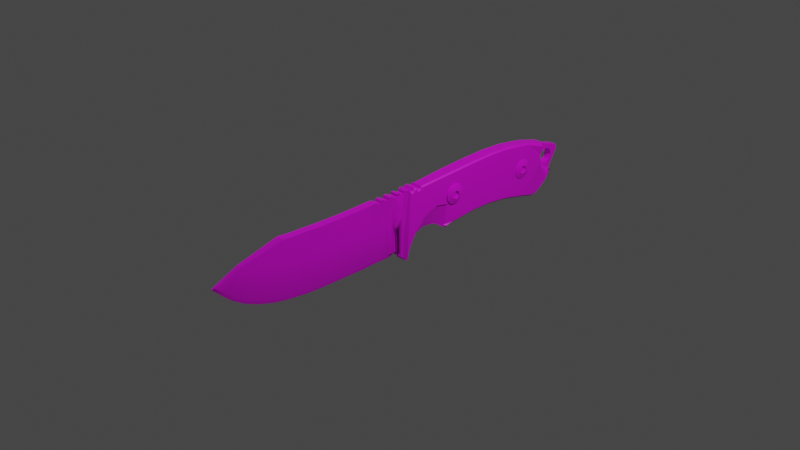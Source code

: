 # Source: untitled.blend  (saved by Blender 3.3.6; exported with 4.5.12 LTS)
import bpy
from mathutils import Matrix  # noqa: F401  (used for matrix-valued properties, if any)

bpy.ops.wm.read_factory_settings(use_empty=True)
scene = bpy.context.scene
scene.name = 'Scene'

# ---- collections
col_collection = bpy.data.collections.new('Collection'); scene.collection.children.link(col_collection)

# ---- images (referenced by path relative to the original .blend; pixels are not part of the script)
import os
ASSET_DIR = os.environ.get("B2B_ASSET_DIR", "")  # directory of the original .blend (textures are referenced by path, not embedded)
HERE = os.path.dirname(os.path.abspath(__file__))  # packed textures are extracted next to this script under _unpacked/

def load_image(name, relpath, width, height, colorspace="sRGB"):
    """Load a texture the original file referenced (path relative to the .blend, or extracted next to this script)."""
    p = next((c for c in (os.path.join(HERE, relpath), os.path.join(ASSET_DIR, relpath)) if relpath and os.path.exists(c)), "")
    if p:
        img = bpy.data.images.load(p, check_existing=True)
        img.name = name
    else:  # same state as the original file: an image datablock whose file is absent (Cycles renders it pink)
        img = bpy.data.images.new(name, width, height)
        img.source = "FILE"
        img.filepath = "//" + (relpath or name)
    img.colorspace_settings.name = colorspace
    return img
img_61ut3in_lol__ac_uf894_1000_ql80__jpg = load_image('61UT3iN+loL._AC_UF894,1000_QL80_.jpg', '61UT3iN+loL._AC_UF894,1000_QL80_.jpg', 1024, 1024, 'sRGB')

# ---- materials (node trees are filled in below, after node groups)
mat_material = bpy.data.materials.new('Material')
mat_material.alpha_threshold = 0.0
mat_material.use_transparent_shadow = False
mat_material.roughness = 0.5
mat_material.line_color = (0.0, 0.0, 0.0, 1.0)

# ---- node groups
ng_auto_smooth = bpy.data.node_groups.new('Auto Smooth', 'GeometryNodeTree')
_s = ng_auto_smooth.interface.new_socket(name='Geometry', in_out='OUTPUT', socket_type='NodeSocketGeometry')
_s = ng_auto_smooth.interface.new_socket(name='Geometry', in_out='INPUT', socket_type='NodeSocketGeometry')
_s = ng_auto_smooth.interface.new_socket(name='Angle', in_out='INPUT', socket_type='NodeSocketFloat')
_s.subtype = 'ANGLE'
_s.min_value = 0.0
_s.max_value = 3.142
ng_auto_smooth.is_modifier = True
_N = ng_auto_smooth.nodes; _L = ng_auto_smooth.links
n0 = _N.new('NodeGroupOutput'); n0.name = 'Group Output'; n0.location = (480, -100)
n1 = _N.new('NodeGroupInput'); n1.name = 'Group Input'; n1.location = (-420, -300)
n2 = _N.new('NodeGroupInput'); n2.name = 'Group Input.001'; n2.location = (-60, -100)
n3 = _N.new('GeometryNodeSetShadeSmooth'); n3.name = 'Set Shade Smooth'; n3.location = (120, -100)
n3.domain = 'EDGE'
n4 = _N.new('GeometryNodeSetShadeSmooth'); n4.name = 'Set Shade Smooth.001'; n4.location = (300, -100)
n5 = _N.new('GeometryNodeInputMeshEdgeAngle'); n5.name = 'Edge Angle'; n5.location = (-420, -220)
n6 = _N.new('GeometryNodeInputEdgeSmooth'); n6.name = 'Is Edge Smooth'; n6.location = (-60, -160)
n7 = _N.new('GeometryNodeInputShadeSmooth'); n7.name = 'Is Face Smooth'; n7.location = (-240, -340)
n8 = _N.new('FunctionNodeBooleanMath'); n8.name = 'Boolean Math'; n8.location = (-60, -220)
n9 = _N.new('FunctionNodeCompare'); n9.name = 'Compare'; n9.location = (-240, -180)
n9.operation = 'LESS_EQUAL'
_L.new(n5.outputs[0], n9.inputs[0])
_L.new(n4.outputs[0], n0.inputs[0])
_L.new(n1.outputs[1], n9.inputs[1])
_L.new(n9.outputs[0], n8.inputs[0])
_L.new(n7.outputs[0], n8.inputs[1])
_L.new(n2.outputs[0], n3.inputs[0])
_L.new(n6.outputs[0], n3.inputs[1])
_L.new(n3.outputs[0], n4.inputs[0])
_L.new(n8.outputs[0], n3.inputs[2])
n0.is_active_output = True

# ---- material node trees
mat_material.use_nodes = True; mat_material.node_tree.nodes.clear()
_N = mat_material.node_tree.nodes; _L = mat_material.node_tree.links
n0 = _N.new('ShaderNodeOutputMaterial'); n0.name = 'Material Output'; n0.location = (300, 300)
n1 = _N.new('ShaderNodeBsdfPrincipled'); n1.name = 'Principled BSDF'; n1.location = (10, 300)
n1.distribution = 'GGX'
n1.subsurface_method = 'RANDOM_WALK_SKIN'
n1.inputs[3].default_value = 1.45
n1.inputs[27].default_value = (0.0, 0.0, 0.0, 1.0)
n1.inputs[28].default_value = 1.0
n2 = _N.new('ShaderNodeTexImage'); n2.name = 'Image Texture'; n2.location = (-280, 280)
n2.image = img_61ut3in_lol__ac_uf894_1000_ql80__jpg
_L.new(n1.outputs[0], n0.inputs[0])
_L.new(n2.outputs[0], n1.inputs[0])
n0.is_active_output = True

# ---- world
world_world = bpy.data.worlds.new('World'); scene.world = world_world
world_world.use_nodes = True; world_world.node_tree.nodes.clear()
_N = world_world.node_tree.nodes; _L = world_world.node_tree.links
n0 = _N.new('ShaderNodeOutputWorld'); n0.name = 'World Output'; n0.location = (300, 300)
n1 = _N.new('ShaderNodeBackground'); n1.name = 'Background'; n1.location = (10, 300)
n1.inputs[0].default_value = (0.05088, 0.05088, 0.05088, 1.0)
_L.new(n1.outputs[0], n0.inputs[0])
n0.is_active_output = True
world_world.color = (0.05088, 0.05088, 0.05088)
world_world.use_sun_shadow = False
world_world.sun_shadow_jitter_overblur = 0.0

# ---- cameras
cam_camera = bpy.data.cameras.new('Camera')
cam_camera.clip_end = 100.0
cam_camera.ortho_scale = 7.314

# ---- lights
light_light = bpy.data.lights.new('Light', 'POINT')
light_light.transmission_factor = 0.0
light_light.energy = 1000.0
light_light.shadow_soft_size = 0.1
light_light.shadow_maximum_resolution = 0.006
light_light.use_absolute_resolution = True

# ---- meshes
me_cube = bpy.data.meshes.new('Cube')
me_cube.from_pydata([(0.02249, -0.104, -0.03158), (0.02249, -0.09671, -0.3389), (0.02715, -1.979, 0.1876), (0.01379, -2.255, 0.0728), (-0.02249, -0.104, -0.03158), (-0.02249, -0.09671, -0.3389), (-0.02715, -1.979, 0.1876), (-0.01379, -2.255, 0.0728), (-0.02715, -0.5228, -0.003151), (-0.02715, -0.6325, -0.004525), (0.02715, -0.6325, -0.004525), (0.02715, -0.5228, -0.003151), (-0.04498, -0.1337, 0.3058), (-0.04498, -0.2412, 0.3047), (-0.04498, -0.3391, 0.3005), (-0.04498, -0.4506, 0.2964), (-0.01379, -0.1071, -0.3565), (-0.01379, -0.27, -0.3475), (-0.01379, -0.4857, -0.3578), (-0.01379, -0.9981, -0.3574), (-0.01379, -1.178, -0.3528), (-0.01379, -1.366, -0.3332), (-0.01379, -1.496, -0.3157), (-0.01379, -1.631, -0.2855), (-0.01379, -1.765, -0.2424), (-0.01379, -1.93, -0.1716), (-0.01379, -2.058, -0.09014), (-0.01379, -2.148, -0.01294), (0.04498, -1.498, 0.3081), (0.04498, -1.378, 0.2973), (0.04498, -1.232, 0.295), (0.04498, -1.044, 0.2885), (0.04498, -0.9003, 0.2883), (0.04498, -0.7526, 0.2882), (0.04498, -0.6026, 0.2923), (0.02715, -0.2653, -0.004055), (0.02715, -0.4131, -0.001776), (0.02715, -0.7423, -0.0059), (0.02715, -0.9861, -0.007889), (0.02715, -1.213, -0.005611), (0.02715, -1.322, -0.001199), (0.02715, -1.421, 0.005347), (0.02715, -1.522, 0.0247), (0.02715, -1.618, 0.04404), (0.02715, -1.721, 0.07193), (0.02715, -1.824, 0.1019), (0.02715, -1.917, 0.1384), (-0.02715, -1.917, 0.1384), (-0.02715, -1.824, 0.1019), (-0.02715, -1.721, 0.07193), (-0.02715, -1.618, 0.04404), (-0.02715, -1.522, 0.0247), (-0.02715, -1.421, 0.005347), (-0.02715, -1.322, -0.001199), (-0.02715, -1.213, -0.005611), (-0.02715, -0.9861, -0.007889), (-0.02715, -0.7423, -0.0059), (-0.02715, -0.4131, -0.001776), (-0.02715, -0.2653, -0.004055), (0.04498, -0.4506, 0.2964), (0.04498, -0.3391, 0.3005), (0.04498, -0.2412, 0.3047), (0.04498, -0.1337, 0.3058), (-0.01379, -0.4138, -0.3544), (-0.04498, 0.03119, 0.3103), (-0.01379, -0.3419, -0.351), (0.04498, 0.03119, 0.3103), (0.01379, -2.148, -0.01294), (0.01379, -2.058, -0.09014), (0.01379, -1.93, -0.1716), (0.01379, -1.765, -0.2424), (0.01379, -1.631, -0.2855), (0.01379, -1.496, -0.3157), (0.01379, -1.366, -0.3332), (0.01379, -1.178, -0.3528), (0.01379, -0.9981, -0.3574), (0.01379, -0.4857, -0.3578), (0.01379, -0.27, -0.3475), (0.01379, -0.1071, -0.3565), (-0.04498, -0.6026, 0.2923), (-0.04498, -0.7526, 0.2882), (-0.04498, -0.9003, 0.2883), (-0.04498, -1.044, 0.2885), (-0.04498, -1.232, 0.295), (-0.04498, -1.378, 0.2973), (-0.04498, -1.498, 0.3081), (0.04498, -0.2804, 0.3024), (0.01379, -0.4138, -0.3544), (0.01379, -0.3419, -0.351), (-0.04498, -0.2804, 0.3024), (-0.01379, -0.1887, -0.3535), (-0.01379, -0.2293, -0.3505), (0.02715, -0.3146, -0.003295), (0.02715, -0.3638, -0.002536), (-0.02715, -0.3638, -0.002536), (-0.02715, -0.3146, -0.003295), (0.04498, -0.177, 0.3049), (0.01379, -0.2293, -0.3505), (0.01379, -0.1887, -0.3535), (-0.04498, -0.177, 0.3049), (0.02715, -0.1602, -0.006344), (0.02715, -0.2202, -0.005199), (0.04498, -0.03074, 0.3069), (0.04498, -0.07238, 0.3081), (-0.02715, -0.2202, -0.005199), (-0.02715, -0.1602, -0.006344), (-0.04498, -0.07238, 0.3081), (-0.04498, -0.03074, 0.3069), (-0.03628, -0.3339, 0.278), (-0.03628, -0.2927, 0.2793), (0.03628, -0.3339, 0.278), (0.03628, -0.2927, 0.2793), (-0.03628, -0.2282, 0.2797), (-0.03628, -0.1864, 0.2791), (0.03628, -0.1864, 0.2791), (0.03628, -0.2282, 0.2797), (0.03628, -0.07822, 0.2842), (0.03628, -0.1286, 0.2833), (-0.03628, 0.02322, 0.2862), (0.03628, 0.02322, 0.2862), (-0.03628, -0.02134, 0.286), (-0.03628, -0.1286, 0.2833), (0.03628, -0.02134, 0.286), (-0.03628, -0.07822, 0.2842), (-0.04498, 0.04763, 0.3096), (0.04498, 0.04763, 0.3096), (-0.04498, 0.007325, 0.05235), (0.04498, 0.007325, 0.05235), (-0.04498, 0.01419, -0.2169), (0.04498, 0.01419, -0.2169), (-0.04498, 0.008446, -0.4335), (0.04498, 0.008446, -0.4335), (-0.04498, -0.05445, -0.3881), (0.04498, -0.05445, -0.3881), (-0.02249, -0.07113, -0.3462), (0.02249, -0.07113, -0.3462), (-0.02249, -0.0814, -0.1255), (0.02249, -0.0814, -0.1255), (0.0283, -0.09884, -0.3386), (-0.0283, -0.09884, -0.3386), (0.02715, -0.1066, -0.01176), (-0.02715, -0.1066, -0.01176), (-0.04498, -0.06899, -0.3464), (0.04498, -0.06899, -0.3464), (0.04498, -0.07928, -0.1252), (-0.04498, -0.07928, -0.1252), (0.0, -0.1071, -0.3565), (0.0, -2.284, 0.06559), (0.0, -0.1209, -0.3893), (0.0, -0.2787, -0.3906), (0.0, -0.4944, -0.4009), (0.0, -1.007, -0.4005), (0.0, -1.186, -0.3958), (0.0, -1.374, -0.3763), (0.0, -1.505, -0.3588), (0.0, -1.639, -0.3285), (0.0, -1.774, -0.2855), (0.0, -1.939, -0.2147), (0.0, -2.067, -0.1332), (0.0, -2.157, -0.056), (0.0, -0.3506, -0.394), (0.0, -0.4225, -0.3975), (0.0, -0.1923, -0.3914), (0.0, -0.238, -0.3936), (-0.07846, 0.08581, 0.2812), (0.07831, 0.08581, 0.2812), (-0.07835, 0.09367, 0.2736), (0.07829, 0.09367, 0.2736), (-0.07823, 0.08353, -0.3217), (0.07826, 0.08353, -0.3217), (-0.07818, 0.04459, -0.45), (0.07824, 0.04459, -0.45), (-0.04833, 0.05987, -0.4506), (0.0484, 0.05988, -0.4506), (-0.07835, 0.1342, 0.2743), (0.07828, 0.1342, 0.2743), (-0.07821, 0.1573, -0.1901), (0.07826, 0.1573, -0.1901), (-0.07835, 0.1491, 0.2954), (0.07828, 0.1491, 0.2954), (-0.07819, 0.2798, -0.05593), (0.07825, 0.2798, -0.05593), (-0.07835, 0.167, 0.2957), (0.07829, 0.167, 0.2957), (-0.07817, 0.4639, 0.02199), (0.07824, 0.4639, 0.02199), (-0.07835, 0.1857, 0.2684), (0.07829, 0.1857, 0.2684), (-0.0782, 0.6238, -0.008534), (0.07824, 0.6238, -0.008533), (-0.06497, 0.2238, 0.2859), (0.07828, 0.2334, 0.2692), (-0.0554, 0.5771, -0.2462), (0.05543, 0.5771, -0.2462), (-0.06497, 0.2384, 0.3101), (0.07828, 0.2482, 0.2938), (-0.04498, 0.2384, 0.3101), (-0.07817, 0.6026, -0.2598), (0.07824, 0.6026, -0.2598), (-0.02217, 0.4724, -0.2047), (0.02217, 0.4724, -0.2047), (-0.02217, 0.3291, -0.1875), (0.02217, 0.3291, -0.1875), (-0.02217, 0.215, -0.2319), (0.02217, 0.215, -0.2319), (-0.02217, 0.1171, -0.3318), (0.02217, 0.1171, -0.3318), (0.07829, 0.6893, 0.3211), (-0.07835, 0.6893, 0.3211), (-0.07818, 0.6934, -0.24), (0.07824, 0.6934, -0.24), (0.07829, 1.018, 0.3414), (-0.07835, 1.018, 0.3414), (-0.07818, 1.017, -0.2062), (0.07824, 1.017, -0.2062), (0.07829, 1.298, 0.3525), (-0.07835, 1.298, 0.3525), (-0.07818, 1.283, -0.2047), (0.07824, 1.283, -0.2047), (0.07829, 1.549, 0.3455), (-0.07835, 1.549, 0.3455), (-0.07818, 1.532, -0.2313), (0.07824, 1.532, -0.2313), (0.07829, 1.866, 0.3022), (-0.07835, 1.866, 0.3022), (-0.07818, 1.823, -0.2921), (0.07824, 1.823, -0.2921), (0.05844, 2.119, 0.2439), (-0.05848, 2.119, 0.2439), (-0.07818, 1.995, -0.3351), (0.07824, 1.995, -0.3351), (0.04275, 2.254, 0.145), (-0.04275, 2.254, 0.145), (-0.07818, 2.046, -0.33), (0.07824, 2.046, -0.33), (-0.09156, 2.116, 0.2188), (-0.07825, 2.095, 0.1196), (-0.09157, 2.082, 0.06479), (-0.07831, 2.105, -0.01046), (-0.07833, 2.172, -0.08654), (-0.07834, 2.246, -0.1268), (-0.07836, 2.275, -0.1512), (0.09156, 2.116, 0.2188), (0.07827, 2.095, 0.1196), (0.09157, 2.082, 0.06479), (0.07828, 2.105, -0.01046), (0.07829, 2.172, -0.08654), (0.07829, 2.246, -0.1268), (0.08051, 2.272, -0.1468), (-0.04275, 2.191, 0.1435), (-0.04275, 2.151, 0.1098), (-0.04275, 2.139, 0.04728), (-0.04275, 2.167, -5.525e-06), (-0.04275, 2.229, -0.02559), (-0.04275, 2.299, 0.001107), (-0.05856, 2.267, -0.1529), (-0.0782, 2.267, -0.1528), (-0.0782, 2.204, -0.2221), (-0.07819, 2.121, -0.2879), (0.04275, 2.191, 0.1435), (0.04275, 2.151, 0.1098), (0.04275, 2.139, 0.04728), (0.04275, 2.167, -5.525e-06), (0.04275, 2.229, -0.02559), (0.04275, 2.299, 0.001107), (0.05847, 2.267, -0.1527), (0.07825, 2.267, -0.1528), (0.07825, 2.204, -0.2221), (0.07825, 2.121, -0.2879), (0.04275, 2.297, 0.1244), (0.04275, 2.322, 0.06096), (-0.04275, 2.297, 0.1244), (-0.04275, 2.322, 0.06096), (-0.04275, 2.168, 0.2227), (-0.04275, 2.13, 0.1673), (-0.04275, 2.117, 0.08775), (-0.04275, 2.127, 0.04328), (-0.04275, 2.16, -0.03026), (-0.04275, 2.229, -0.07594), (-0.04275, 2.301, -0.09255), (0.04275, 2.168, 0.2227), (0.04275, 2.13, 0.1673), (0.04275, 2.117, 0.08775), (0.04275, 2.127, 0.04328), (0.04275, 2.16, -0.03026), (0.04275, 2.229, -0.07594), (0.04275, 2.301, -0.09255), (0.04275, 2.416, 0.1151), (-0.04275, 2.416, 0.1151), (0.04275, 2.396, 0.1588), (-0.04275, 2.396, 0.1588), (0.06497, 0.07107, 0.3189), (0.06497, 0.1003, 0.2906), (-0.06497, 0.1003, 0.2906), (-0.06497, 0.07107, 0.3189), (0.06497, 0.09958, -0.3275), (0.06497, 0.171, -0.2), (-0.03512, 0.07381, -0.4679), (-0.06497, 0.02682, -0.4662), (0.03512, 0.07381, -0.4679), (0.06497, 0.02682, -0.4662), (-0.06497, 0.09958, -0.3275), (0.06497, 0.2898, -0.07), (-0.06497, 0.171, -0.2), (-0.06497, 0.2898, -0.07), (0.06497, 0.1253, 0.291), (-0.06497, 0.1253, 0.291), (0.06497, 0.1758, 0.3127), (0.06497, 0.1403, 0.3121), (0.06497, 0.2384, 0.3101), (0.06497, 0.6883, 0.3379), (-0.06497, 0.1403, 0.3121), (0.06497, 0.4658, 0.004501), (0.06497, 0.604, -0.02189), (-0.06497, 0.6883, 0.3379), (-0.06497, 0.1758, 0.3127), (-0.05837, 0.2482, 0.2938), (-0.06497, 0.4658, 0.004501), (-0.06497, 0.1945, 0.2854), (0.06497, 0.1945, 0.2854), (-0.07835, 0.2334, 0.2692), (-0.06497, 0.604, -0.02189), (0.04215, 0.5582, -0.2551), (0.06497, 0.2238, 0.2859), (0.06497, 0.6001, -0.2776), (-0.04215, 0.5582, -0.2551), (0.06497, 0.6961, -0.2566), (-0.06497, 0.6001, -0.2776), (-0.06497, 0.6961, -0.2566), (-0.06497, 1.017, 0.3582), (-0.06497, 1.018, -0.223), (0.06497, 1.017, 0.3582), (0.06497, 1.018, -0.223), (-0.06497, 1.282, -0.2215), (0.06497, 1.282, -0.2215), (-0.06497, 1.298, 0.3693), (0.06497, 1.298, 0.3693), (-0.06497, 1.529, -0.2479), (0.06497, 1.529, -0.2479), (-0.06497, 1.55, 0.3623), (0.06497, 1.55, 0.3623), (0.06497, 1.82, -0.3085), (0.06497, 1.869, 0.3187), (-0.06497, 1.869, 0.3187), (-0.06497, 1.82, -0.3085), (-0.06497, 1.994, -0.3521), (0.06497, 1.994, -0.3521), (-0.04512, 2.137, 0.2569), (0.04512, 2.137, 0.2569), (-0.06497, 2.131, -0.3019), (-0.06497, 2.051, -0.3464), (0.06497, 2.131, -0.3019), (0.06497, 2.051, -0.3464), (-0.06497, 2.133, 0.2161), (-0.06497, 2.111, 0.1159), (-0.06497, 2.099, 0.0654), (-0.06497, 2.12, -0.002083), (-0.06497, 2.182, -0.0732), (-0.06497, 2.255, -0.1128), (0.06497, 2.133, 0.2161), (-0.06497, 2.28, -0.1331), (0.06497, 2.111, 0.1159), (0.06497, 2.099, 0.0654), (0.06497, 2.12, -0.002083), (0.06497, 2.182, -0.0732), (0.06497, 2.255, -0.1128), (-0.04512, 2.32, -0.1249), (0.06497, 2.28, -0.1331), (-0.06497, 2.215, -0.2344), (-0.06497, 2.279, -0.1645), (0.04512, 2.32, -0.1249), (0.06497, 2.215, -0.2344), (0.06497, 2.279, -0.1645), (-0.08495, 1.836, 0.03649), (0.08495, 1.836, 0.03649), (-0.08495, 1.812, -0.001276), (0.08495, 1.812, -0.001276), (-0.08495, 1.761, 0.0008367), (0.08495, 1.761, 0.0008367), (-0.08495, 1.74, 0.04299), (0.08495, 1.74, 0.04299), (-0.08495, 1.768, 0.0821), (0.08495, 1.768, 0.0821), (-0.08495, 1.814, 0.07871), (0.08495, 1.814, 0.07871), (-0.08325, 1.895, 0.03954), (-0.08325, 1.893, 0.01831), (0.08325, 1.893, 0.01831), (0.08325, 1.895, 0.03954), (-0.08325, 1.887, -0.00211), (0.08325, 1.887, -0.00211), (-0.08325, 1.877, -0.02093), (0.08325, 1.877, -0.02093), (-0.08325, 1.863, -0.03742), (0.08325, 1.863, -0.03742), (-0.08325, 1.847, -0.05095), (0.08325, 1.847, -0.05095), (-0.08325, 1.828, -0.06101), (0.08325, 1.828, -0.06101), (-0.08325, 1.808, -0.0672), (0.08325, 1.808, -0.0672), (-0.08325, 1.786, -0.0693), (0.08325, 1.786, -0.0693), (-0.08325, 1.765, -0.0672), (0.08325, 1.765, -0.0672), (-0.08325, 1.745, -0.06101), (0.08325, 1.745, -0.06101), (-0.08325, 1.726, -0.05095), (0.08325, 1.726, -0.05095), (-0.08325, 1.709, -0.03742), (0.08325, 1.709, -0.03742), (-0.08325, 1.696, -0.02093), (0.08325, 1.696, -0.02093), (-0.08325, 1.686, -0.00211), (0.08325, 1.686, -0.00211), (-0.08325, 1.68, 0.01831), (0.08325, 1.68, 0.01831), (-0.08325, 1.678, 0.03954), (0.08325, 1.678, 0.03954), (-0.08325, 1.68, 0.06077), (0.08325, 1.68, 0.06077), (-0.08325, 1.686, 0.08119), (0.08325, 1.686, 0.08119), (-0.08325, 1.696, 0.1), (0.08325, 1.696, 0.1), (-0.08325, 1.709, 0.1165), (0.08325, 1.709, 0.1165), (-0.08325, 1.726, 0.13), (0.08325, 1.726, 0.13), (-0.08325, 1.745, 0.1401), (0.08325, 1.745, 0.1401), (-0.08325, 1.765, 0.1463), (0.08325, 1.765, 0.1463), (-0.08325, 1.786, 0.1484), (0.08325, 1.786, 0.1484), (-0.08325, 1.808, 0.1463), (0.08325, 1.808, 0.1463), (-0.08325, 1.828, 0.1401), (0.08325, 1.828, 0.1401), (-0.08325, 1.847, 0.13), (0.08325, 1.847, 0.13), (-0.08325, 1.863, 0.1165), (0.08325, 1.863, 0.1165), (-0.08325, 1.877, 0.1), (0.08325, 1.877, 0.1), (-0.08325, 1.887, 0.08119), (0.08325, 1.887, 0.08119), (-0.08325, 1.893, 0.06077), (0.08325, 1.893, 0.06077), (-0.102, 1.836, 0.03649), (-0.102, 1.812, -0.001276), (0.102, 1.812, -0.001276), (0.102, 1.836, 0.03649), (-0.102, 1.761, 0.0008367), (0.102, 1.761, 0.0008367), (-0.102, 1.74, 0.04299), (0.102, 1.74, 0.04299), (-0.102, 1.768, 0.0821), (0.102, 1.768, 0.0821), (-0.102, 1.814, 0.07871), (0.102, 1.814, 0.07871), (-0.09175, 0.7587, 0.05304), (0.09175, 0.7587, 0.05304), (-0.09175, 0.7208, 0.02891), (0.09175, 0.7208, 0.02891), (-0.09175, 0.6757, 0.05194), (0.09175, 0.6757, 0.05194), (-0.09175, 0.6735, 0.09932), (0.09175, 0.6735, 0.09932), (-0.09175, 0.7153, 0.1232), (0.09175, 0.7153, 0.1232), (-0.09175, 0.7559, 0.1008), (0.09175, 0.7559, 0.1008), (-0.09006, 0.8135, 0.03125), (-0.09006, 0.8028, 0.01283), (0.09006, 0.8028, 0.01283), (0.09006, 0.8135, 0.03125), (-0.09006, 0.7886, -0.003146), (0.09006, 0.7886, -0.003146), (-0.09006, 0.7716, -0.01605), (0.09006, 0.7716, -0.01605), (-0.09006, 0.7524, -0.02539), (0.09006, 0.7524, -0.02539), (-0.09006, 0.7318, -0.03081), (0.09006, 0.7318, -0.03081), (-0.09006, 0.7105, -0.0321), (0.09006, 0.7105, -0.0321), (-0.09006, 0.6894, -0.02921), (0.09006, 0.6894, -0.02921), (-0.09006, 0.6692, -0.02226), (0.09006, 0.6692, -0.02226), (-0.09006, 0.6508, -0.0115), (0.09006, 0.6508, -0.0115), (-0.09006, 0.6348, 0.002649), (0.09006, 0.6348, 0.002649), (-0.09006, 0.6219, 0.01964), (0.09006, 0.6219, 0.01964), (-0.09006, 0.6126, 0.03882), (0.09006, 0.6126, 0.03882), (-0.09006, 0.6071, 0.05946), (0.09006, 0.6071, 0.05946), (-0.09006, 0.6058, 0.08075), (0.09006, 0.6058, 0.08075), (-0.09006, 0.6087, 0.1019), (0.09006, 0.6087, 0.1019), (-0.09006, 0.6157, 0.1221), (0.09006, 0.6157, 0.1221), (-0.09006, 0.6264, 0.1405), (0.09006, 0.6264, 0.1405), (-0.09006, 0.6406, 0.1565), (0.09006, 0.6406, 0.1565), (-0.09006, 0.6576, 0.1694), (0.09006, 0.6576, 0.1694), (-0.09006, 0.6768, 0.1787), (0.09006, 0.6768, 0.1787), (-0.09006, 0.6974, 0.1841), (0.09006, 0.6974, 0.1841), (-0.09006, 0.7187, 0.1854), (0.09006, 0.7187, 0.1854), (-0.09006, 0.7398, 0.1825), (0.09006, 0.7398, 0.1825), (-0.09006, 0.76, 0.1756), (0.09006, 0.76, 0.1756), (-0.09006, 0.7784, 0.1648), (0.09006, 0.7784, 0.1648), (-0.09006, 0.7944, 0.1507), (0.09006, 0.7944, 0.1507), (-0.09006, 0.8073, 0.1337), (0.09006, 0.8073, 0.1337), (-0.09006, 0.8166, 0.1145), (0.09006, 0.8166, 0.1145), (-0.09006, 0.8221, 0.09385), (0.09006, 0.8221, 0.09385), (-0.09006, 0.8234, 0.07256), (0.09006, 0.8234, 0.07256), (-0.09006, 0.8205, 0.05142), (0.09006, 0.8205, 0.05142), (-0.1088, 0.7587, 0.05304), (-0.1088, 0.7208, 0.02891), (0.1088, 0.7208, 0.02891), (0.1088, 0.7587, 0.05304), (-0.1088, 0.6757, 0.05194), (0.1088, 0.6757, 0.05194), (-0.1088, 0.6735, 0.09932), (0.1088, 0.6735, 0.09932), (-0.1088, 0.7153, 0.1232), (0.1088, 0.7153, 0.1232), (-0.1088, 0.7559, 0.1008), (0.1088, 0.7559, 0.1008)], [], [(3, 2, 6, 7), (139, 141, 140, 138), (33, 80, 81, 32), (105, 141, 139, 138, 140, 100), (31, 82, 83, 30), (30, 83, 84, 29), (29, 84, 85, 28), (3, 7, 147), (61, 13, 89, 86), (113, 112, 115, 114), (32, 81, 82, 31), (34, 79, 80, 33), (59, 15, 79, 34), (60, 14, 15, 59), (109, 108, 110, 111), (116, 123, 121, 117), (62, 12, 99, 96), (119, 118, 120, 122), (102, 107, 106, 103), (294, 291, 292, 293), (118, 119, 66, 64), (110, 108, 14, 60), (115, 112, 13, 61), (117, 121, 12, 62), (109, 111, 86, 89), (113, 114, 96, 99), (122, 120, 107, 102), (123, 116, 103, 106), (64, 66, 125, 124), (124, 125, 291, 294), (130, 131, 133, 132), (132, 133, 143, 142), (142, 143, 144, 145), (139, 138, 78, 146, 16), (2, 46, 45, 44, 43, 42, 41, 40, 39, 38, 37, 10, 11, 36, 93, 92, 35, 101, 100, 140, 144, 143, 133, 131, 129, 127, 125, 66, 119, 122, 102, 103, 116, 117, 62, 96, 114, 115, 61, 86, 111, 110, 60, 59, 34, 33, 32, 31, 30, 29, 28), (14, 108, 109, 89, 13, 112, 113, 99, 12, 121, 123, 106, 107, 120, 118, 64, 124, 126, 128, 130, 132, 142, 145, 141, 105, 104, 58, 95, 94, 57, 8, 9, 56, 55, 54, 53, 52, 51, 50, 49, 48, 47, 6, 85, 84, 83, 82, 81, 80, 79, 15), (26, 27, 7, 6, 47, 48, 49, 50, 51, 52, 53, 54, 55, 56, 9, 8, 57, 94, 95, 58, 104, 105, 141, 139, 16, 90, 91, 17, 65, 63, 18, 19, 20, 21, 22, 23, 24, 25), (140, 100, 101, 35, 92, 93, 36, 11, 10, 37, 38, 39, 40, 41, 42, 43, 44, 45, 46, 2, 3, 67, 68, 69, 70, 71, 72, 73, 74, 75, 76, 87, 88, 77, 97, 98, 78, 138), (4, 136, 134, 5), (137, 0, 1, 135), (135, 1, 5, 134), (5, 1, 138, 139), (1, 0, 140, 138), (4, 5, 139, 141), (135, 134, 142, 143), (137, 135, 143, 144), (134, 136, 145, 142), (0, 137, 144, 140), (136, 4, 141, 145), (3, 147, 159, 67), (67, 159, 158, 68), (68, 158, 157, 69), (69, 157, 156, 70), (70, 156, 155, 71), (71, 155, 154, 72), (72, 154, 153, 73), (73, 153, 152, 74), (74, 152, 151, 75), (75, 151, 150, 76), (76, 150, 161, 87), (87, 161, 160, 88), (88, 160, 149, 77), (77, 149, 163, 97), (97, 163, 162, 98), (146, 78, 148), (98, 162, 148, 78), (16, 146, 148), (90, 16, 148, 162), (91, 90, 162, 163), (17, 91, 163, 149), (65, 17, 149, 160), (63, 65, 160, 161), (18, 63, 161, 150), (19, 18, 150, 151), (20, 19, 151, 152), (21, 20, 152, 153), (22, 21, 153, 154), (23, 22, 154, 155), (24, 23, 155, 156), (25, 24, 156, 157), (26, 25, 157, 158), (27, 26, 158, 159), (7, 27, 159, 147), (322, 325, 327, 324), (300, 298, 297, 299), (131, 130, 298, 300), (293, 292, 305, 306), (311, 308, 307, 315), (306, 305, 308, 311), (315, 307, 319, 318), (318, 319, 323, 190), (190, 323, 309, 194), (194, 309, 196), (322, 325, 199, 200), (200, 199, 201, 202), (202, 201, 203, 204), (204, 203, 205, 206), (327, 324, 326, 328), (299, 297, 205, 206), (196, 309, 310, 314), (206, 295, 299), (206, 295, 296, 204), (302, 202, 204, 296), (312, 200, 202, 302), (200, 312, 313, 322), (325, 321, 317, 199), (199, 317, 304, 201), (303, 203, 201, 304), (203, 303, 301, 205), (205, 301, 297), (291, 125, 127, 129, 131, 300), (126, 124, 294, 298, 130, 128), (332, 330, 333, 334), (314, 310, 331, 329), (326, 328, 330, 332), (334, 333, 337, 338), (329, 331, 336, 335), (335, 336, 340, 339), (341, 344, 345, 346), (339, 340, 342, 343), (338, 337, 344, 341), (353, 347, 273, 274), (251, 261, 260, 250), (343, 342, 348, 347), (351, 352, 350, 349), (347, 348, 280, 273), (346, 345, 350, 352), (348, 359, 281, 280), (359, 361, 282, 281), (361, 362, 283, 282), (362, 363, 284, 283), (363, 364, 285, 284), (364, 365, 286, 285), (365, 367, 370, 286), (242, 227, 223, 219, 215, 211, 207, 195, 191, 187, 183, 179, 175, 167, 165, 171, 173, 169, 177, 181, 185, 189, 193, 198, 210, 214, 218, 222, 226, 230, 234, 268, 267, 266, 265, 248, 247, 246, 245, 244, 243), (288, 287, 286, 279), (286, 370, 366, 279), (370, 372, 369, 366), (372, 371, 368, 369), (371, 351, 349, 368), (241, 255, 256, 257, 258, 233, 229, 225, 221, 217, 213, 209, 197, 192, 188, 184, 180, 176, 168, 172, 170, 164, 166, 174, 178, 182, 186, 320, 316, 208, 212, 216, 220, 224, 228, 235, 236, 237, 238, 239, 240), (360, 358, 279, 366), (358, 357, 278, 279), (357, 356, 277, 278), (356, 355, 276, 277), (355, 354, 275, 276), (354, 353, 274, 275), (252, 262, 261, 251), (273, 280, 289, 290), (290, 289, 287, 288), (250, 249, 232, 271, 290, 273, 274, 275, 276, 277, 278, 279, 288, 272, 254, 253, 252, 251), (260, 259, 231, 269, 289, 280, 281, 282, 283, 284, 285, 286, 287, 270, 264, 263, 262, 261), (269, 270, 287, 289), (271, 272, 288, 290), (250, 260, 259, 249), (249, 259, 231, 232), (269, 231, 232, 271), (270, 269, 271, 272), (264, 270, 272, 254), (254, 264, 263, 253), (253, 263, 262, 252), (165, 167, 292, 291), (166, 164, 294, 293), (177, 169, 295, 296), (170, 172, 297, 298), (173, 171, 300, 299), (172, 168, 301, 297), (169, 173, 299, 295), (181, 177, 296, 302), (176, 180, 304, 303), (167, 175, 305, 292), (168, 176, 303, 301), (174, 166, 293, 306), (179, 183, 307, 308), (195, 207, 310, 309), (178, 174, 306, 311), (175, 179, 308, 305), (189, 185, 312, 313), (208, 316, 196, 314), (182, 178, 311, 315), (180, 184, 317, 304), (185, 181, 302, 312), (320, 186, 318, 190), (183, 187, 319, 307), (186, 182, 315, 318), (184, 188, 321, 317), (193, 189, 313, 322), (187, 191, 323, 319), (188, 192, 325, 321), (198, 193, 322, 324), (191, 195, 309, 323), (192, 197, 327, 325), (197, 209, 328, 327), (210, 198, 324, 326), (171, 165, 291, 300), (164, 170, 298, 294), (316, 320, 190, 196), (212, 208, 314, 329), (209, 213, 330, 328), (207, 211, 331, 310), (214, 210, 326, 332), (213, 217, 333, 330), (218, 214, 332, 334), (216, 212, 329, 335), (211, 215, 336, 331), (217, 221, 337, 333), (222, 218, 334, 338), (220, 216, 335, 339), (215, 219, 340, 336), (226, 222, 338, 341), (219, 223, 342, 340), (224, 220, 339, 343), (221, 225, 344, 337), (225, 229, 345, 344), (230, 226, 341, 346), (228, 224, 343, 347), (223, 227, 348, 342), (233, 258, 349, 350), (268, 234, 352, 351), (229, 233, 350, 345), (234, 230, 346, 352), (235, 228, 347, 353), (236, 235, 353, 354), (237, 236, 354, 355), (238, 237, 355, 356), (239, 238, 356, 357), (240, 239, 357, 358), (241, 240, 358, 360), (227, 242, 359, 348), (242, 243, 361, 359), (243, 244, 362, 361), (244, 245, 363, 362), (245, 246, 364, 363), (246, 247, 365, 364), (247, 248, 367, 365), (256, 255, 366, 369), (257, 256, 369, 368), (258, 257, 368, 349), (265, 266, 372, 370), (266, 267, 371, 372), (267, 268, 351, 371), (248, 265, 370, 367), (255, 241, 360, 366), (385, 388, 387, 386), (386, 387, 390, 389), (389, 390, 392, 391), (391, 392, 394, 393), (393, 394, 396, 395), (395, 396, 398, 397), (397, 398, 400, 399), (399, 400, 402, 401), (401, 402, 404, 403), (403, 404, 406, 405), (405, 406, 408, 407), (407, 408, 410, 409), (409, 410, 412, 411), (411, 412, 414, 413), (413, 414, 416, 415), (415, 416, 418, 417), (417, 418, 420, 419), (419, 420, 422, 421), (421, 422, 424, 423), (423, 424, 426, 425), (425, 426, 428, 427), (427, 428, 430, 429), (429, 430, 432, 431), (431, 432, 434, 433), (433, 434, 436, 435), (435, 436, 438, 437), (437, 438, 440, 439), (439, 440, 442, 441), (441, 442, 444, 443), (443, 444, 446, 445), (445, 446, 448, 447), (447, 448, 388, 385), (449, 385, 386, 389, 391, 393, 395, 450), (452, 451, 396, 394, 392, 390, 387, 388), (450, 395, 397, 399, 401, 403, 405, 407, 453), (451, 454, 408, 406, 404, 402, 400, 398, 396), (454, 456, 420, 418, 416, 414, 412, 410, 408), (409, 411, 413, 415, 417, 419, 455, 453, 407), (455, 419, 421, 423, 425, 427, 429, 457), (456, 458, 430, 428, 426, 424, 422, 420), (373, 375, 377, 379, 381, 383), (457, 429, 431, 433, 435, 437, 439, 459), (458, 460, 440, 438, 436, 434, 432, 430), (376, 374, 384, 382, 380, 378), (459, 439, 441, 443, 445, 447, 385, 449), (460, 452, 388, 448, 446, 444, 442, 440), (375, 373, 449, 450), (374, 376, 451, 452), (377, 375, 450, 453), (376, 378, 454, 451), (379, 377, 453, 455), (378, 380, 456, 454), (381, 379, 455, 457), (380, 382, 458, 456), (383, 381, 457, 459), (382, 384, 460, 458), (373, 383, 459, 449), (384, 374, 452, 460), (473, 476, 475, 474), (474, 475, 478, 477), (477, 478, 480, 479), (479, 480, 482, 481), (481, 482, 484, 483), (483, 484, 486, 485), (485, 486, 488, 487), (487, 488, 490, 489), (489, 490, 492, 491), (491, 492, 494, 493), (493, 494, 496, 495), (495, 496, 498, 497), (497, 498, 500, 499), (499, 500, 502, 501), (501, 502, 504, 503), (503, 504, 506, 505), (505, 506, 508, 507), (507, 508, 510, 509), (509, 510, 512, 511), (511, 512, 514, 513), (513, 514, 516, 515), (515, 516, 518, 517), (517, 518, 520, 519), (519, 520, 522, 521), (521, 522, 524, 523), (523, 524, 526, 525), (525, 526, 528, 527), (527, 528, 530, 529), (529, 530, 532, 531), (531, 532, 534, 533), (533, 534, 536, 535), (535, 536, 476, 473), (537, 473, 474, 477, 479, 481, 483, 538), (540, 539, 484, 482, 480, 478, 475, 476), (538, 483, 485, 487, 489, 491, 493, 495, 541), (539, 542, 496, 494, 492, 490, 488, 486, 484), (542, 544, 508, 506, 504, 502, 500, 498, 496), (497, 499, 501, 503, 505, 507, 543, 541, 495), (543, 507, 509, 511, 513, 515, 517, 545), (544, 546, 518, 516, 514, 512, 510, 508), (461, 463, 465, 467, 469, 471), (545, 517, 519, 521, 523, 525, 527, 547), (546, 548, 528, 526, 524, 522, 520, 518), (464, 462, 472, 470, 468, 466), (547, 527, 529, 531, 533, 535, 473, 537), (548, 540, 476, 536, 534, 532, 530, 528), (463, 461, 537, 538), (462, 464, 539, 540), (465, 463, 538, 541), (464, 466, 542, 539), (467, 465, 541, 543), (466, 468, 544, 542), (469, 467, 543, 545), (468, 470, 546, 544), (471, 469, 545, 547), (470, 472, 548, 546), (461, 471, 547, 537), (472, 462, 540, 548), (2, 6, 85, 28), (247, 266, 248), (367, 248, 266, 372), (367, 370, 372), (240, 241, 256), (241, 255, 256), (360, 241, 256, 369), (366, 360, 369)])
me_cube.polygons.foreach_set('use_smooth', [True] * 367)
_k = {(7, 27): 1.0, (138, 139): 1.0, (138, 140): 1.0, (6, 7): 1.0, (2, 3): 1.0, (139, 141): 1.0, (2, 6): 0.47843, (2, 46): 0.47843, (63, 65): 1.0, (140, 141): 1.0, (108, 109): 1.0, (110, 111): 1.0, (87, 88): 1.0, (76, 87): 1.0, (112, 113): 1.0, (61, 86): 1.0, (8, 9): 0.47843, (9, 56): 0.47843, (10, 11): 0.47843, (11, 36): 0.47843, (17, 91): 1.0, (18, 63): 1.0, (18, 19): 1.0, (19, 20): 1.0, (20, 21): 1.0, (21, 22): 1.0, (22, 23): 1.0, (23, 24): 1.0, (24, 25): 1.0, (25, 26): 1.0, (26, 27): 1.0, (17, 65): 1.0, (28, 29): 1.0, (29, 30): 1.0, (30, 31): 1.0, (31, 32): 1.0, (32, 33): 1.0, (33, 34): 1.0, (35, 101): 0.47843, (36, 93): 0.47843, (10, 37): 0.47843, (37, 38): 0.47843, (38, 39): 0.47843, (39, 40): 0.47843, (40, 41): 0.47843, (41, 42): 0.47843, (42, 43): 0.47843, (43, 44): 0.47843, (44, 45): 0.47843, (45, 46): 0.47843, (6, 47): 0.47843, (47, 48): 0.47843, (48, 49): 0.47843, (49, 50): 0.47843, (50, 51): 0.47843, (51, 52): 0.47843, (52, 53): 0.47843, (53, 54): 0.47843, (54, 55): 0.47843, (55, 56): 0.47843, (8, 57): 0.47843, (58, 95): 0.47843, (34, 59): 1.0, (59, 60): 1.0, (114, 115): 1.0, (116, 117): 1.0, (118, 119): 1.0, (105, 141): 0.47843, (3, 67): 1.0, (67, 68): 1.0, (68, 69): 1.0, (69, 70): 1.0, (70, 71): 1.0, (71, 72): 1.0, (72, 73): 1.0, (73, 74): 1.0, (74, 75): 1.0, (75, 76): 1.0, (77, 88): 1.0, (78, 98): 1.0, (28, 85): 0.47843, (29, 84): 0.47843, (30, 83): 0.47843, (31, 82): 0.47843, (32, 81): 0.47843, (33, 80): 0.47843, (34, 79): 0.47843, (16, 146): 1.0, (15, 59): 0.47843, (14, 60): 1.0, (13, 61): 1.0, (12, 62): 1.0, (118, 120): 1.0, (12, 99): 1.0, (13, 89): 1.0, (14, 15): 1.0, (15, 79): 1.0, (79, 80): 1.0, (80, 81): 1.0, (81, 82): 1.0, (82, 83): 1.0, (83, 84): 1.0, (84, 85): 1.0, (6, 85): 1.0, (2, 28): 1.0, (86, 89): 1.0, (16, 90): 1.0, (90, 91): 1.0, (35, 92): 0.47843, (92, 93): 0.47843, (57, 94): 0.47843, (94, 95): 0.47843, (62, 96): 1.0, (77, 97): 1.0, (97, 98): 1.0, (96, 99): 1.0, (100, 140): 0.47843, (100, 101): 0.47843, (119, 122): 1.0, (102, 103): 1.0, (58, 104): 0.47843, (104, 105): 0.47843, (121, 123): 1.0, (106, 107): 1.0, (102, 107): 1.0, (103, 106): 1.0, (100, 105): 0.47843, (64, 66): 0.47843, (108, 110): 1.0, (112, 115): 1.0, (117, 121): 1.0, (109, 111): 1.0, (113, 114): 1.0, (120, 122): 1.0, (116, 123): 1.0, (14, 108): 1.0, (89, 109): 1.0, (86, 111): 1.0, (60, 110): 1.0, (13, 112): 1.0, (99, 113): 1.0, (96, 114): 1.0, (61, 115): 1.0, (103, 116): 1.0, (62, 117): 1.0, (64, 118): 1.0, (66, 119): 1.0, (12, 121): 1.0, (107, 120): 1.0, (102, 122): 1.0, (106, 123): 1.0, (124, 125): 1.0, (66, 125): 1.0, (64, 124): 1.0, (125, 291): 1.0, (125, 127): 1.0, (124, 126): 1.0, (127, 129): 1.0, (126, 128): 1.0, (130, 131): 0.47843, (129, 131): 1.0, (128, 130): 1.0, (132, 133): 0.47843, (131, 133): 0.47843, (130, 132): 0.47843, (142, 143): 0.47843, (133, 143): 0.47843, (132, 142): 0.47843, (144, 145): 0.47843, (143, 144): 0.47843, (142, 145): 0.47843, (78, 138): 1.0, (140, 144): 0.47843, (141, 145): 0.47843, (16, 139): 1.0, (5, 134): 1.0, (1, 135): 1.0, (1, 5): 1.0, (0, 1): 1.0, (4, 5): 1.0, (134, 135): 1.0, (135, 137): 1.0, (134, 136): 1.0, (0, 137): 1.0, (4, 136): 1.0, (5, 139): 1.0, (1, 138): 1.0, (0, 140): 1.0, (4, 141): 1.0, (135, 143): 0.47843, (134, 142): 0.47843, (137, 144): 0.47843, (136, 145): 1.0, (3, 7): 1.0, (78, 146): 1.0, (146, 148): 0.47843, (162, 163): 1.0, (148, 162): 1.0, (160, 161): 1.0, (158, 159): 1.0, (157, 158): 1.0, (156, 157): 1.0, (155, 156): 1.0, (154, 155): 1.0, (153, 154): 1.0, (152, 153): 1.0, (151, 152): 1.0, (150, 151): 1.0, (150, 161): 1.0, (149, 163): 1.0, (147, 159): 1.0, (149, 160): 1.0, (3, 147): 1.0, (67, 159): 0.47843, (68, 158): 0.47843, (69, 157): 0.47843, (70, 156): 0.47843, (71, 155): 0.47843, (72, 154): 0.47843, (73, 153): 0.47843, (74, 152): 0.47843, (75, 151): 0.47843, (76, 150): 0.47843, (87, 161): 0.47843, (88, 160): 0.47843, (77, 149): 0.47843, (97, 163): 0.47843, (98, 162): 0.47843, (78, 148): 0.47843, (16, 148): 0.47843, (90, 162): 0.47843, (91, 163): 0.47843, (17, 149): 0.47843, (65, 160): 0.47843, (63, 161): 0.47843, (18, 150): 0.47843, (19, 151): 0.47843, (20, 152): 0.47843, (21, 153): 0.47843, (22, 154): 0.47843, (23, 155): 0.47843, (24, 156): 0.47843, (25, 157): 0.47843, (26, 158): 0.47843, (27, 159): 0.47843, (7, 147): 1.0, (124, 294): 1.0, (298, 300): 0.47843, (130, 298): 0.47843, (131, 300): 0.47843, (291, 300): 1.0, (294, 298): 1.0, (232, 249): 1.0, (249, 250): 1.0, (250, 251): 1.0, (251, 252): 1.0, (252, 253): 1.0, (253, 254): 1.0, (231, 259): 1.0, (259, 260): 1.0, (260, 261): 1.0, (261, 262): 1.0, (262, 263): 1.0, (263, 264): 1.0, (264, 270): 1.0, (254, 272): 1.0, (231, 269): 1.0, (269, 270): 1.0, (232, 271): 1.0, (271, 272): 1.0, (251, 261): 1.0, (252, 262): 1.0, (250, 260): 1.0, (249, 259): 1.0, (231, 232): 1.0, (269, 271): 1.0, (270, 272): 1.0, (254, 264): 1.0, (253, 263): 1.0, (385, 386): 1.0, (387, 388): 1.0, (385, 388): 1.0, (386, 387): 1.0, (386, 389): 1.0, (387, 390): 1.0, (389, 390): 1.0, (389, 391): 1.0, (390, 392): 1.0, (391, 392): 1.0, (391, 393): 1.0, (392, 394): 1.0, (393, 394): 1.0, (393, 395): 1.0, (394, 396): 1.0, (395, 396): 1.0, (395, 397): 1.0, (396, 398): 1.0, (397, 398): 1.0, (397, 399): 1.0, (398, 400): 1.0, (399, 400): 1.0, (399, 401): 1.0, (400, 402): 1.0, (401, 402): 1.0, (401, 403): 1.0, (402, 404): 1.0, (403, 404): 1.0, (403, 405): 1.0, (404, 406): 1.0, (405, 406): 1.0, (405, 407): 1.0, (406, 408): 1.0, (407, 408): 1.0, (407, 409): 1.0, (408, 410): 1.0, (409, 410): 1.0, (409, 411): 1.0, (410, 412): 1.0, (411, 412): 1.0, (411, 413): 1.0, (412, 414): 1.0, (413, 414): 1.0, (413, 415): 1.0, (414, 416): 1.0, (415, 416): 1.0, (415, 417): 1.0, (416, 418): 1.0, (417, 418): 1.0, (417, 419): 1.0, (418, 420): 1.0, (419, 420): 1.0, (419, 421): 1.0, (420, 422): 1.0, (421, 422): 1.0, (421, 423): 1.0, (422, 424): 1.0, (423, 424): 1.0, (423, 425): 1.0, (424, 426): 1.0, (425, 426): 1.0, (425, 427): 1.0, (426, 428): 1.0, (427, 428): 1.0, (427, 429): 1.0, (428, 430): 1.0, (429, 430): 1.0, (429, 431): 1.0, (430, 432): 1.0, (431, 432): 1.0, (431, 433): 1.0, (432, 434): 1.0, (433, 434): 1.0, (433, 435): 1.0, (434, 436): 1.0, (435, 436): 1.0, (435, 437): 1.0, (436, 438): 1.0, (437, 438): 1.0, (437, 439): 1.0, (438, 440): 1.0, (439, 440): 1.0, (439, 441): 1.0, (440, 442): 1.0, (441, 442): 1.0, (441, 443): 1.0, (442, 444): 1.0, (443, 444): 1.0, (443, 445): 1.0, (444, 446): 1.0, (445, 446): 1.0, (445, 447): 1.0, (446, 448): 1.0, (447, 448): 1.0, (385, 447): 1.0, (388, 448): 1.0, (449, 450): 1.0, (451, 452): 1.0, (450, 453): 1.0, (451, 454): 1.0, (453, 455): 1.0, (454, 456): 1.0, (455, 457): 1.0, (456, 458): 1.0, (457, 459): 1.0, (458, 460): 1.0, (449, 459): 1.0, (452, 460): 1.0, (373, 375): 1.0, (374, 376): 1.0, (375, 377): 1.0, (376, 378): 1.0, (377, 379): 1.0, (378, 380): 1.0, (379, 381): 1.0, (380, 382): 1.0, (381, 383): 1.0, (382, 384): 1.0, (373, 383): 1.0, (374, 384): 1.0, (375, 450): 1.0, (373, 449): 1.0, (374, 452): 1.0, (376, 451): 1.0, (377, 453): 1.0, (378, 454): 1.0, (379, 455): 1.0, (380, 456): 1.0, (381, 457): 1.0, (382, 458): 1.0, (383, 459): 1.0, (384, 460): 1.0, (473, 474): 1.0, (475, 476): 1.0, (473, 476): 1.0, (474, 475): 1.0, (474, 477): 1.0, (475, 478): 1.0, (477, 478): 1.0, (477, 479): 1.0, (478, 480): 1.0, (479, 480): 1.0, (479, 481): 1.0, (480, 482): 1.0, (481, 482): 1.0, (481, 483): 1.0, (482, 484): 1.0, (483, 484): 1.0, (483, 485): 1.0, (484, 486): 1.0, (485, 486): 1.0, (485, 487): 1.0, (486, 488): 1.0, (487, 488): 1.0, (487, 489): 1.0, (488, 490): 1.0, (489, 490): 1.0, (489, 491): 1.0, (490, 492): 1.0, (491, 492): 1.0, (491, 493): 1.0, (492, 494): 1.0, (493, 494): 1.0, (493, 495): 1.0, (494, 496): 1.0, (495, 496): 1.0, (495, 497): 1.0, (496, 498): 1.0, (497, 498): 1.0, (497, 499): 1.0, (498, 500): 1.0, (499, 500): 1.0, (499, 501): 1.0, (500, 502): 1.0, (501, 502): 1.0, (501, 503): 1.0, (502, 504): 1.0, (503, 504): 1.0, (503, 505): 1.0, (504, 506): 1.0, (505, 506): 1.0, (505, 507): 1.0, (506, 508): 1.0, (507, 508): 1.0, (507, 509): 1.0, (508, 510): 1.0, (509, 510): 1.0, (509, 511): 1.0, (510, 512): 1.0, (511, 512): 1.0, (511, 513): 1.0, (512, 514): 1.0, (513, 514): 1.0, (513, 515): 1.0, (514, 516): 1.0, (515, 516): 1.0, (515, 517): 1.0, (516, 518): 1.0, (517, 518): 1.0, (517, 519): 1.0, (518, 520): 1.0, (519, 520): 1.0, (519, 521): 1.0, (520, 522): 1.0, (521, 522): 1.0, (521, 523): 1.0, (522, 524): 1.0, (523, 524): 1.0, (523, 525): 1.0, (524, 526): 1.0, (525, 526): 1.0, (525, 527): 1.0, (526, 528): 1.0, (527, 528): 1.0, (527, 529): 1.0, (528, 530): 1.0, (529, 530): 1.0, (529, 531): 1.0, (530, 532): 1.0, (531, 532): 1.0, (531, 533): 1.0, (532, 534): 1.0, (533, 534): 1.0, (533, 535): 1.0, (534, 536): 1.0, (535, 536): 1.0, (473, 535): 1.0, (476, 536): 1.0, (537, 538): 1.0, (539, 540): 1.0, (538, 541): 1.0, (539, 542): 1.0, (541, 543): 1.0, (542, 544): 1.0, (543, 545): 1.0, (544, 546): 1.0, (545, 547): 1.0, (546, 548): 1.0, (537, 547): 1.0, (540, 548): 1.0, (461, 463): 1.0, (462, 464): 1.0, (463, 465): 1.0, (464, 466): 1.0, (465, 467): 1.0, (466, 468): 1.0, (467, 469): 1.0, (468, 470): 1.0, (469, 471): 1.0, (470, 472): 1.0, (461, 471): 1.0, (462, 472): 1.0, (463, 538): 1.0, (461, 537): 1.0, (462, 540): 1.0, (464, 539): 1.0, (465, 541): 1.0, (466, 542): 1.0, (467, 543): 1.0, (468, 544): 1.0, (469, 545): 1.0, (470, 546): 1.0, (471, 547): 1.0, (472, 548): 1.0}
me_cube.attributes.new('crease_edge', 'FLOAT', 'EDGE').data.foreach_set('value', [_k.get((min(e.vertices), max(e.vertices)), 0.0) for e in me_cube.edges])
_uv = me_cube.uv_layers.new(name='UVMap')
_uv.uv.foreach_set('vector', [0.02454, 0.4147, 0.06162, 0.4461, 0.05968, 0.4692, 0.02356, 0.4265, 0.627, 0.4572, 0.6687, 0.4577, 0.6687, 0.4818, 0.627, 0.4823, 0.4579, 0.4788, 0.4579, 0.4389, 0.4767, 0.4389, 0.4767, 0.4788, 0.612, 0.3488, 0.612, 0.3249, 0.7301, 0.1164, 0.7058, 0.1164, 0.6189, 0.3249, 0.6189, 0.3488, 0.47, 0.5107, 0.4585, 0.5107, 0.4585, 0.4271, 0.47, 0.4271, 0.4033, 0.5681, 0.3918, 0.5681, 0.3918, 0.5035, 0.4033, 0.5035, 0.4666, 0.431, 0.4781, 0.431, 0.4781, 0.4845, 0.4666, 0.4845, 0.6666, 0.4874, 0.6698, 0.4823, 0.6698, 0.497, 0.6543, 0.2685, 0.6658, 0.2685, 0.6658, 0.2859, 0.6543, 0.2859, 0.4811, 0.4466, 0.4811, 0.4652, 0.4718, 0.4652, 0.4718, 0.4466, 0.4766, 0.4788, 0.4766, 0.5187, 0.4583, 0.5187, 0.4583, 0.4788, 0.4392, 0.5187, 0.4392, 0.4788, 0.4583, 0.4788, 0.4583, 0.5187, 0.4973, 0.4749, 0.4973, 0.5148, 0.4779, 0.5148, 0.4779, 0.4749, 0.4592, 0.4863, 0.4477, 0.4863, 0.4477, 0.4368, 0.4592, 0.4368, 0.4641, 0.4839, 0.4641, 0.4656, 0.4734, 0.4656, 0.4734, 0.4839, 0.4718, 0.4602, 0.4626, 0.4602, 0.4626, 0.4378, 0.4718, 0.4378, 0.4623, 0.4413, 0.4737, 0.4413, 0.4737, 0.4605, 0.4623, 0.4605, 0.6957, 0.5635, 0.7049, 0.5635, 0.7049, 0.5833, 0.6957, 0.5833, 0.7153, 0.3579, 0.7153, 0.3979, 0.71, 0.3979, 0.71, 0.3579, 0.5612, 0.5285, 0.5612, 0.5861, 0.556, 0.5861, 0.556, 0.5285, 0.469, 0.4824, 0.469, 0.5146, 0.4658, 0.5184, 0.4658, 0.4785, 0.4708, 0.4965, 0.4708, 0.4643, 0.4737, 0.4605, 0.4737, 0.5004, 0.4572, 0.5041, 0.4572, 0.4719, 0.4608, 0.468, 0.4608, 0.5079, 0.4678, 0.4965, 0.4678, 0.4643, 0.4708, 0.4605, 0.4708, 0.5004, 0.4646, 0.4719, 0.4646, 0.5041, 0.4612, 0.5079, 0.4612, 0.468, 0.4646, 0.5041, 0.4646, 0.4719, 0.4681, 0.468, 0.4681, 0.5079, 0.4649, 0.4965, 0.4649, 0.4643, 0.4678, 0.4605, 0.4678, 0.5004, 0.4556, 0.4824, 0.4556, 0.5146, 0.4525, 0.5184, 0.4525, 0.4785, 0.4742, 0.4571, 0.4742, 0.497, 0.4721, 0.497, 0.4721, 0.4571, 0.7336, 0.5642, 0.7336, 0.5243, 0.7368, 0.5154, 0.7368, 0.5731, 0.471, 0.5039, 0.4824, 0.5039, 0.4824, 0.5384, 0.471, 0.5384, 0.4733, 0.4641, 0.4733, 0.504, 0.4677, 0.504, 0.4677, 0.4641, 0.592, 0.6124, 0.592, 0.6523, 0.5638, 0.6523, 0.5638, 0.6124, 0.4734, 0.4801, 0.4734, 0.5052, 0.4709, 0.4987, 0.4709, 0.4926, 0.4709, 0.4865, 0.07586, 0.4872, 0.08809, 0.4536, 0.1062, 0.4287, 0.1263, 0.4081, 0.1465, 0.3889, 0.1654, 0.3756, 0.1852, 0.3623, 0.2046, 0.3577, 0.226, 0.3545, 0.2704, 0.3526, 0.3182, 0.3536, 0.3408, 0.3537, 0.3623, 0.3545, 0.3864, 0.3528, 0.3961, 0.3522, 0.4084, 0.3521, 0.4216, 0.3571, 0.4295, 0.3582, 0.4486, 0.3589, 0.4673, 0.3576, 0.4709, 0.2648, 0.4733, 0.114, 0.4762, 0.08569, 0.4887, 0.05516, 0.4894, 0.2029, 0.4875, 0.3864, 0.4969, 0.5774, 0.4941, 0.5773, 0.4906, 0.5563, 0.4798, 0.559, 0.4779, 0.5744, 0.4729, 0.5726, 0.4701, 0.554, 0.4588, 0.557, 0.4578, 0.5735, 0.4493, 0.5729, 0.4474, 0.5543, 0.442, 0.5519, 0.4367, 0.5729, 0.429, 0.5715, 0.4244, 0.5596, 0.416, 0.5565, 0.4115, 0.5718, 0.3839, 0.5654, 0.3457, 0.557, 0.3163, 0.5545, 0.2874, 0.5548, 0.2592, 0.5551, 0.2223, 0.5599, 0.1938, 0.5616, 0.1702, 0.5692, 0.4082, 0.5668, 0.4093, 0.5497, 0.4177, 0.5506, 0.4202, 0.5681, 0.4282, 0.5695, 0.4308, 0.5508, 0.4393, 0.5504, 0.4412, 0.5696, 0.45, 0.5703, 0.4511, 0.5532, 0.4613, 0.554, 0.4625, 0.572, 0.471, 0.5714, 0.4729, 0.5554, 0.4819, 0.5556, 0.484, 0.5733, 0.4873, 0.5719, 0.4789, 0.3901, 0.4809, 0.1997, 0.4794, 0.08824, 0.4757, 0.09553, 0.4749, 0.1123, 0.4692, 0.3484, 0.4555, 0.3444, 0.4446, 0.3483, 0.4324, 0.3492, 0.4232, 0.35, 0.4132, 0.3506, 0.4032, 0.3512, 0.3931, 0.3518, 0.3708, 0.3509, 0.3485, 0.35, 0.3262, 0.3491, 0.2766, 0.3478, 0.2305, 0.3495, 0.2083, 0.3526, 0.1882, 0.3573, 0.1677, 0.371, 0.1481, 0.3847, 0.1271, 0.4045, 0.1062, 0.4257, 0.08741, 0.4515, 0.07471, 0.4863, 0.1726, 0.5719, 0.197, 0.5642, 0.2266, 0.5625, 0.2649, 0.5578, 0.2941, 0.5576, 0.3241, 0.5575, 0.3546, 0.5603, 0.3856, 0.5631, 0.0514, 0.2848, 0.03222, 0.3395, 0.00942, 0.4001, 0.06667, 0.4885, 0.07998, 0.4537, 0.09947, 0.4287, 0.1212, 0.4085, 0.1429, 0.3899, 0.1632, 0.3774, 0.1844, 0.365, 0.205, 0.3619, 0.228, 0.3604, 0.2754, 0.3625, 0.3264, 0.3679, 0.3494, 0.3707, 0.3724, 0.3735, 0.3953, 0.3763, 0.4056, 0.3765, 0.4159, 0.3768, 0.4262, 0.377, 0.4357, 0.3769, 0.4483, 0.3771, 0.4595, 0.3741, 0.4629, 0.1363, 0.461, 0.1198, 0.4439, 0.1237, 0.4354, 0.1252, 0.4269, 0.1267, 0.4118, 0.123, 0.3968, 0.1194, 0.3818, 0.1157, 0.2745, 0.1076, 0.237, 0.1081, 0.1975, 0.1193, 0.1701, 0.1298, 0.1418, 0.1496, 0.1134, 0.1788, 0.07864, 0.2276, 0.4449, 0.343, 0.4341, 0.3469, 0.4221, 0.3478, 0.413, 0.3488, 0.4031, 0.3494, 0.3932, 0.3501, 0.3833, 0.3508, 0.3612, 0.3501, 0.3391, 0.3495, 0.317, 0.3489, 0.268, 0.3482, 0.2224, 0.3504, 0.2004, 0.3538, 0.1805, 0.3587, 0.1602, 0.3725, 0.1408, 0.3863, 0.1201, 0.4061, 0.09943, 0.4274, 0.08088, 0.4532, 0.06835, 0.4878, 0.0127, 0.4079, 0.03416, 0.3476, 0.05218, 0.2934, 0.07793, 0.2361, 0.111, 0.1861, 0.1381, 0.1556, 0.1651, 0.134, 0.1914, 0.1214, 0.2292, 0.1072, 0.2653, 0.1034, 0.3684, 0.1016, 0.3828, 0.1038, 0.3973, 0.106, 0.4118, 0.1082, 0.42, 0.106, 0.4281, 0.1038, 0.4445, 0.09856, 0.4464, 0.1143, 0.6941, 0.4045, 0.6964, 0.4465, 0.6964, 0.5445, 0.6932, 0.5408, 0.6982, 0.3159, 0.6959, 0.3579, 0.695, 0.2216, 0.6982, 0.2179, 0.6658, 0.5935, 0.6658, 0.5817, 0.6715, 0.5817, 0.6715, 0.5935, 0.5972, 0.4488, 0.5972, 0.4289, 0.5975, 0.4263, 0.5975, 0.4514, 0.5977, 0.2573, 0.5977, 0.3924, 0.597, 0.4015, 0.5969, 0.2574, 0.6689, 0.1504, 0.6689, 0.2857, 0.6681, 0.2855, 0.6682, 0.1416, 0.5969, 0.4414, 0.5969, 0.4215, 0.5972, 0.4115, 0.5972, 0.4514, 0.7267, 0.2455, 0.7267, 0.3435, 0.7238, 0.3436, 0.7238, 0.2454, 0.4781, 0.5191, 0.4808, 0.5244, 0.4779, 0.5245, 0.4753, 0.5189, 0.4699, 0.5162, 0.4681, 0.4739, 0.471, 0.4723, 0.471, 0.5246, 0.4715, 0.5211, 0.4734, 0.4787, 0.4744, 0.4703, 0.4744, 0.5227, 0.4386, 0.9602, 0.4423, 0.9531, 0.4423, 1.031, 0.4372, 1.021, 0.6939, 0.8274, 0.6991, 0.8369, 0.6991, 0.8895, 0.6939, 0.88, 0.5153, 0.7318, 0.5208, 0.7388, 0.5208, 0.8062, 0.5153, 0.7992, 0.4282, 0.8077, 0.434, 0.8117, 0.434, 0.8911, 0.4282, 0.8871, 0.6853, 0.7653, 0.6912, 0.7675, 0.6912, 0.8302, 0.6853, 0.828, 0.4372, 0.8911, 0.4431, 0.8916, 0.4431, 0.9528, 0.4372, 0.9524, 0.4504, 0.6796, 0.4562, 0.6783, 0.4562, 0.7367, 0.4504, 0.7379, 0.5972, 0.7744, 0.6031, 0.7726, 0.6031, 0.8564, 0.5972, 0.8583, 0.5063, 0.7352, 0.5121, 0.7318, 0.5121, 0.8115, 0.5063, 0.8148, 0.3912, 0.7133, 0.397, 0.7094, 0.397, 0.9367, 0.3912, 0.9406, 0.5751, 0.8625, 0.5809, 0.8577, 0.5809, 0.8896, 0.5751, 0.8944, 0.5694, 0.8625, 0.5751, 0.8577, 0.5751, 0.8896, 0.5694, 0.8944, 0.6875, 0.7267, 0.6932, 0.722, 0.6932, 0.7539, 0.6875, 0.7587, 0.6281, 0.8983, 0.6281, 0.8779, 0.6333, 0.88, 0.6333, 0.9005, 0.4305, 0.6957, 0.4299, 0.6754, 0.4357, 0.6781, 0.4357, 0.6961, 0.4679, 0.4869, 0.4695, 0.4847, 0.4695, 0.5017, 0.3681, 0.856, 0.363, 0.8569, 0.3635, 0.8253, 0.3681, 0.8197, 0.6421, 0.3317, 0.6405, 0.3295, 0.6421, 0.3147, 0.6155, 0.8561, 0.6155, 0.8923, 0.6109, 0.8867, 0.6104, 0.8551, 0.4291, 0.6956, 0.4343, 0.6952, 0.4343, 0.7132, 0.4285, 0.7159, 0.5406, 0.8706, 0.5457, 0.8684, 0.5457, 0.8888, 0.5406, 0.891, 0.5326, 0.8808, 0.5326, 0.8488, 0.5383, 0.8536, 0.5383, 0.8855, 0.3611, 0.7124, 0.3611, 0.6805, 0.3668, 0.6852, 0.3668, 0.7172, 0.5917, 0.8814, 0.5917, 0.8495, 0.5974, 0.8542, 0.5974, 0.8862, 0.631, 0.6782, 0.631, 0.9054, 0.6252, 0.9016, 0.6252, 0.6743, 0.668, 0.9357, 0.668, 0.856, 0.6738, 0.8594, 0.6738, 0.939, 0.6592, 0.7047, 0.6592, 0.7885, 0.6534, 0.7867, 0.6534, 0.7028, 0.5437, 0.7783, 0.5437, 0.8366, 0.5379, 0.8353, 0.5379, 0.777, 0.5709, 0.6523, 0.5709, 0.7136, 0.565, 0.714, 0.565, 0.6527, 0.693, 0.7822, 0.693, 0.8449, 0.6872, 0.847, 0.6872, 0.7843, 0.4131, 0.6565, 0.4131, 0.7359, 0.4073, 0.7399, 0.4073, 0.6605, 0.4201, 0.8252, 0.4201, 0.8926, 0.4146, 0.8995, 0.4146, 0.8321, 0.6345, 0.7559, 0.6345, 0.8084, 0.6293, 0.8179, 0.6293, 0.7654, 0.617, 0.8269, 0.6157, 0.7663, 0.6207, 0.7559, 0.6207, 0.834, 0.7229, 0.6023, 0.7229, 0.5649, 0.729, 0.5548, 0.729, 0.6124, 0.7123, 0.2833, 0.7123, 0.2257, 0.7183, 0.2389, 0.7183, 0.2701, 0.5013, 0.06268, 0.5013, 0.1026, 0.4965, 0.1115, 0.4965, 0.05382, 0.5499, 0.5443, 0.5664, 0.5443, 0.5664, 0.5554, 0.5499, 0.5554, 0.5831, 0.5736, 0.5666, 0.5736, 0.5666, 0.5579, 0.5831, 0.5579, 0.7327, 0.5154, 0.7327, 0.5731, 0.7294, 0.5731, 0.7294, 0.5154, 0.6436, 0.497, 0.627, 0.497, 0.627, 0.4823, 0.6436, 0.4823, 0.722, 0.3436, 0.722, 0.4013, 0.7183, 0.4013, 0.7183, 0.3436, 0.7303, 0.5154, 0.7303, 0.5731, 0.7267, 0.5731, 0.7267, 0.5154, 0.597, 0.4524, 0.5803, 0.4519, 0.597, 0.4514, 0.6836, 0.4045, 0.6836, 0.4419, 0.6709, 0.433, 0.6709, 0.4133, 0.7407, 0.5023, 0.7351, 0.5023, 0.7351, 0.4383, 0.7407, 0.4383, 0.7016, 0.4755, 0.7016, 0.4952, 0.686, 0.4952, 0.686, 0.4755, 0.6285, 0.2687, 0.6285, 0.2491, 0.6464, 0.2491, 0.6464, 0.2687, 0.6874, 0.4871, 0.6709, 0.4871, 0.6709, 0.4435, 0.6874, 0.4435, 0.6913, 0.3633, 0.6913, 0.3944, 0.7104, 0.3887, 0.7104, 0.369, 0.5873, 0.5894, 0.5872, 0.5406, 0.6447, 0.5394, 0.6448, 0.597, 0.5676, 0.2715, 0.5733, 0.2671, 0.5733, 0.3318, 0.5306, 0.2145, 0.5333, 0.1961, 0.549, 0.2308, 0.5439, 0.2559, 0.5719, 0.2443, 0.5619, 0.2909, 0.5487, 0.262, 0.5497, 0.2316, 0.5936, 0.2207, 0.5936, 0.3155, 0.5754, 0.3066, 0.5708, 0.2507, 0.5977, 0.3003, 0.5921, 0.2076, 0.6101, 0.2081, 0.6101, 0.314, 0.6042, 0.2186, 0.6042, 0.3245, 0.5862, 0.3251, 0.5919, 0.2323, 0.5838, 0.2385, 0.5838, 0.3332, 0.561, 0.3033, 0.5656, 0.2474, 0.5754, 0.315, 0.5666, 0.3137, 0.5606, 0.2636, 0.5754, 0.2369, 0.5671, 0.2505, 0.5759, 0.249, 0.5759, 0.3139, 0.57, 0.3118, 0.5839, 0.2813, 0.5897, 0.2769, 0.5897, 0.3416, 0.4985, 0.4027, 0.4946, 0.3982, 0.4917, 0.2832, 0.4943, 0.164, 0.4949, 0.06793, 0.4985, 0.05393, 0.4934, 0.2666, 0.4963, 0.1516, 0.5002, 0.1471, 0.5002, 0.4959, 0.4965, 0.4819, 0.4959, 0.3858, 0.7296, 0.466, 0.713, 0.466, 0.713, 0.3489, 0.7296, 0.3489, 0.7136, 0.6117, 0.7138, 0.554, 0.7558, 0.5555, 0.7556, 0.6132, 0.605, 0.4971, 0.605, 0.5548, 0.5638, 0.5548, 0.5638, 0.4971, 0.6444, 0.4971, 0.6609, 0.4971, 0.6609, 0.6075, 0.6444, 0.6075, 0.6445, 0.5993, 0.6451, 0.5417, 0.6809, 0.546, 0.6804, 0.6036, 0.7128, 0.5494, 0.7126, 0.6071, 0.6804, 0.6056, 0.6806, 0.548, 0.6709, 0.4435, 0.6543, 0.4435, 0.6543, 0.364, 0.6709, 0.364, 0.7977, 0.5473, 0.7981, 0.6049, 0.7571, 0.6083, 0.7567, 0.5507, 0.6759, 0.5009, 0.6924, 0.5009, 0.7191, 0.4102, 0.7025, 0.4102, 0.7593, 0.4875, 0.7593, 0.5077, 0.7545, 0.496, 0.756, 0.4666, 0.9807, 0.4257, 0.9916, 0.4257, 0.9916, 0.454, 0.9807, 0.454, 0.5856, 0.532, 0.5864, 0.5896, 0.5512, 0.5862, 0.5507, 0.5462, 0.6874, 0.364, 0.6874, 0.4045, 0.6709, 0.4045, 0.6709, 0.364, 0.71, 0.3579, 0.71, 0.398, 0.7041, 0.3969, 0.7041, 0.359, 0.7392, 0.457, 0.7557, 0.457, 0.7557, 0.4826, 0.7392, 0.4826, 0.7997, 0.4683, 0.7997, 0.4885, 0.7964, 0.5094, 0.7948, 0.48, 0.8155, 0.5313, 0.8152, 0.4859, 0.8183, 0.4739, 0.8183, 0.5097, 0.7106, 0.5186, 0.7088, 0.4964, 0.7128, 0.4842, 0.7128, 0.5044, 0.7173, 0.5847, 0.7165, 0.5534, 0.7207, 0.5349, 0.7207, 0.5706, 0.7663, 0.5101, 0.7643, 0.4688, 0.7684, 0.4508, 0.7684, 0.4876, 0.7617, 0.5045, 0.7596, 0.4684, 0.7643, 0.4508, 0.7643, 0.4835, 0.7097, 0.5833, 0.706, 0.5776, 0.7049, 0.5576, 0.7097, 0.5591, 0.9437, 0.5109, 0.9405, 0.5444, 0.8731, 0.5813, 0.8073, 0.6159, 0.7876, 0.6123, 0.7218, 0.6148, 0.6236, 0.5967, 0.5436, 0.583, 0.5389, 0.5594, 0.5269, 0.5544, 0.5225, 0.5809, 0.517, 0.5784, 0.5166, 0.5642, 0.5041, 0.5651, 0.5, 0.5791, 0.4938, 0.0103, 0.5021, 0.01369, 0.5069, 0.08721, 0.5204, 0.1851, 0.544, 0.2863, 0.5666, 0.3352, 0.5965, 0.3037, 0.6025, 0.1768, 0.6096, 0.1569, 0.6313, 0.1722, 0.6958, 0.197, 0.752, 0.1954, 0.7995, 0.1831, 0.8583, 0.1428, 0.8929, 0.1135, 0.9136, 0.09832, 0.9338, 0.1307, 0.9517, 0.1795, 0.9644, 0.2154, 0.9736, 0.2567, 0.9687, 0.28, 0.9508, 0.3107, 0.9413, 0.3382, 0.9338, 0.38, 0.9342, 0.423, 0.9395, 0.4887, 0.1528, 0.245, 0.1531, 0.2829, 0.1228, 0.2858, 0.1225, 0.2479, 0.7849, 0.5128, 0.7801, 0.5139, 0.7801, 0.4739, 0.7849, 0.4749, 0.7625, 0.5335, 0.7552, 0.5423, 0.7552, 0.4847, 0.7625, 0.4935, 0.6543, 0.3317, 0.6422, 0.3317, 0.6422, 0.274, 0.6543, 0.274, 0.5969, 0.4034, 0.5969, 0.4514, 0.5803, 0.4514, 0.5803, 0.4034, 0.9755, 0.2776, 0.9754, 0.2603, 0.9718, 0.2502, 0.957, 0.1937, 0.9378, 0.1402, 0.9202, 0.1059, 0.9082, 0.1017, 0.8992, 0.1113, 0.8155, 0.192, 0.7575, 0.1952, 0.7225, 0.195, 0.6512, 0.1799, 0.6095, 0.1576, 0.6025, 0.1749, 0.597, 0.3045, 0.5671, 0.335, 0.544, 0.2835, 0.5197, 0.1867, 0.5056, 0.07511, 0.5011, 0.0125, 0.4934, 0.01669, 0.5023, 0.5654, 0.5046, 0.5595, 0.514, 0.5609, 0.5174, 0.5783, 0.5216, 0.5789, 0.5261, 0.5571, 0.5373, 0.5586, 0.5417, 0.5826, 0.6229, 0.596, 0.7221, 0.6153, 0.7732, 0.6089, 0.8049, 0.6122, 0.8438, 0.5964, 0.9405, 0.5443, 0.944, 0.5122, 0.9353, 0.4307, 0.9335, 0.3802, 0.9412, 0.3384, 0.9508, 0.3101, 0.9679, 0.2821, 0.6621, 0.5875, 0.6658, 0.5817, 0.6658, 0.6059, 0.6609, 0.6075, 0.7849, 0.4869, 0.787, 0.4508, 0.7897, 0.4718, 0.7897, 0.5045, 0.7684, 0.4921, 0.7704, 0.4508, 0.7726, 0.4732, 0.7726, 0.5101, 0.736, 0.4723, 0.7331, 0.502, 0.7307, 0.4856, 0.7331, 0.4508, 0.5646, 0.5014, 0.5677, 0.4811, 0.569, 0.4966, 0.5677, 0.5163, 0.7196, 0.5246, 0.7198, 0.4791, 0.7227, 0.5007, 0.7227, 0.5365, 0.9855, 0.4172, 0.9855, 0.4552, 0.9785, 0.4552, 0.9785, 0.4172, 0.1601, 0.24, 0.1601, 0.278, 0.13, 0.278, 0.13, 0.24, 0.1461, 0.2337, 0.1461, 0.2716, 0.1399, 0.2716, 0.1399, 0.2337, 0.9393, 0.4264, 0.95, 0.4686, 0.9642, 0.4655, 0.977, 0.4392, 0.9842, 0.4702, 0.9475, 0.5031, 0.9394, 0.466, 0.9362, 0.4114, 0.9378, 0.3804, 0.9444, 0.3356, 0.9585, 0.3059, 0.9732, 0.2939, 0.9959, 0.4217, 0.9797, 0.3777, 0.9717, 0.3463, 0.9576, 0.3299, 0.9454, 0.3493, 0.9402, 0.3828, 0.9401, 0.4326, 0.9486, 0.4589, 0.9622, 0.4621, 0.9715, 0.4513, 0.9911, 0.4671, 0.9489, 0.5125, 0.9393, 0.4616, 0.937, 0.407, 0.9388, 0.3781, 0.9475, 0.3289, 0.9628, 0.3027, 0.9742, 0.2975, 0.9961, 0.4557, 0.9783, 0.4085, 0.9752, 0.3639, 0.9598, 0.3281, 0.9474, 0.3406, 0.9396, 0.3833, 0.9934, 0.4217, 0.9934, 0.452, 0.9797, 0.4451, 0.9801, 0.4237, 0.9949, 0.4261, 0.9949, 0.4564, 0.9812, 0.4494, 0.9816, 0.4281, 0.9929, 0.4465, 0.982, 0.4465, 0.982, 0.4235, 0.9929, 0.4235, 0.9868, 0.4157, 0.9868, 0.4536, 0.9787, 0.4536, 0.9787, 0.4157, 0.9932, 0.4234, 0.9932, 0.4446, 0.9823, 0.4446, 0.9823, 0.4234, 0.9788, 0.4196, 0.9875, 0.4196, 0.9875, 0.4575, 0.9788, 0.4575, 0.9902, 0.4253, 0.9902, 0.4538, 0.9793, 0.4538, 0.9793, 0.4253, 0.9925, 0.4176, 0.9925, 0.4555, 0.9887, 0.4563, 0.9887, 0.4184, 0.9887, 0.4184, 0.9887, 0.4563, 0.9802, 0.4563, 0.9802, 0.4184, 0.7176, 0.5136, 0.7176, 0.5087, 0.7204, 0.5118, 0.7204, 0.5299, 0.668, 0.4798, 0.668, 0.4749, 0.6708, 0.4586, 0.6708, 0.4767, 0.7396, 0.5154, 0.7396, 0.5824, 0.7368, 0.5811, 0.7368, 0.5163, 0.6918, 0.5635, 0.6876, 0.5614, 0.6848, 0.5552, 0.6918, 0.5513, 0.6147, 0.3149, 0.619, 0.3127, 0.619, 0.3249, 0.612, 0.321, 0.7246, 0.4967, 0.7418, 0.498, 0.741, 0.5072, 0.7224, 0.5052, 0.745, 0.5154, 0.745, 0.5751, 0.7425, 0.5826, 0.7423, 0.518, 0.7466, 0.3633, 0.7466, 0.4439, 0.7439, 0.443, 0.7439, 0.3649, 0.676, 0.5684, 0.6992, 0.5701, 0.6986, 0.5795, 0.6762, 0.5779, 0.7055, 0.4447, 0.7055, 0.4626, 0.7028, 0.4589, 0.7028, 0.4478, 0.7423, 0.5154, 0.7423, 0.5824, 0.7396, 0.5815, 0.7396, 0.5167, 0.7028, 0.4447, 0.7028, 0.4626, 0.7, 0.4595, 0.7, 0.4484, 0.7029, 0.5659, 0.7029, 0.5579, 0.7056, 0.5539, 0.7056, 0.5697, 0.6199, 0.581, 0.5636, 0.5793, 0.5636, 0.5698, 0.6211, 0.5715, 0.7084, 0.5577, 0.7084, 0.5692, 0.7056, 0.5654, 0.7056, 0.5539, 0.7145, 0.5083, 0.7145, 0.5197, 0.7118, 0.5235, 0.7118, 0.5121, 0.6995, 0.5217, 0.6995, 0.5939, 0.6967, 0.5917, 0.6967, 0.5293, 0.7127, 0.5048, 0.6563, 0.5107, 0.655, 0.5014, 0.7125, 0.4953, 0.7001, 0.5657, 0.7001, 0.5577, 0.7029, 0.5539, 0.7029, 0.5697, 0.7068, 0.5536, 0.7312, 0.5796, 0.7298, 0.588, 0.7065, 0.5632, 0.7266, 0.3469, 0.7266, 0.4356, 0.7238, 0.4339, 0.7238, 0.3491, 0.6942, 0.4452, 0.6942, 0.4664, 0.6915, 0.4624, 0.6915, 0.4494, 0.696, 0.5486, 0.696, 0.5632, 0.6932, 0.5592, 0.6932, 0.5445, 0.6405, 0.313, 0.6405, 0.3276, 0.6377, 0.3317, 0.6377, 0.317, 0.7312, 0.5796, 0.7511, 0.6008, 0.7482, 0.6077, 0.731, 0.5894, 0.7519, 0.4517, 0.7218, 0.5847, 0.7244, 0.5927, 0.7546, 0.4577, 0.5636, 0.5554, 0.5636, 0.5765, 0.5609, 0.5724, 0.5609, 0.5594, 0.7318, 0.5818, 0.7008, 0.5797, 0.6991, 0.5704, 0.7296, 0.5726, 0.7011, 0.4801, 0.7016, 0.4638, 0.7039, 0.4563, 0.7039, 0.4797, 0.7096, 0.2257, 0.7096, 0.213, 0.7123, 0.2091, 0.7123, 0.2216, 0.7623, 0.5223, 0.7618, 0.5061, 0.7646, 0.5064, 0.7646, 0.5298, 0.6104, 0.5697, 0.6104, 0.5285, 0.6132, 0.5289, 0.6132, 0.5724, 0.748, 0.5539, 0.748, 0.5127, 0.7507, 0.5099, 0.7507, 0.5535, 0.4943, 0.4912, 0.4943, 0.1663, 0.4971, 0.15, 0.4971, 0.4988, 0.5007, 0.4874, 0.5007, 0.1626, 0.5035, 0.1549, 0.5035, 0.5037, 0.6804, 0.4773, 0.6804, 0.4618, 0.6826, 0.4686, 0.6826, 0.4839, 0.702, 0.5532, 0.702, 0.4071, 0.7047, 0.4071, 0.7047, 0.5532, 0.7016, 0.4932, 0.7431, 0.4962, 0.7429, 0.5057, 0.7017, 0.5027, 0.6463, 0.5683, 0.6043, 0.567, 0.6043, 0.5575, 0.6463, 0.5588, 0.7047, 0.5532, 0.7047, 0.409, 0.7074, 0.4095, 0.7074, 0.5529, 0.7397, 0.5876, 0.7736, 0.5901, 0.7734, 0.5995, 0.7398, 0.5971, 0.7437, 0.5625, 0.7437, 0.4445, 0.7464, 0.4449, 0.7464, 0.5621, 0.7156, 0.4093, 0.7156, 0.5337, 0.7129, 0.5338, 0.7129, 0.409, 0.7474, 0.5376, 0.7117, 0.5365, 0.7116, 0.527, 0.7475, 0.5281, 0.7445, 0.5274, 0.7127, 0.5362, 0.7126, 0.5267, 0.7442, 0.518, 0.721, 0.3436, 0.721, 0.2325, 0.7238, 0.2329, 0.7238, 0.3433, 0.7184, 0.5334, 0.7184, 0.4222, 0.7211, 0.4219, 0.7211, 0.5338, 0.5685, 0.502, 0.6004, 0.5029, 0.6005, 0.5125, 0.5684, 0.5115, 0.7096, 0.3579, 0.7096, 0.2257, 0.7123, 0.2261, 0.7123, 0.3578, 0.6612, 0.5477, 0.702, 0.5489, 0.702, 0.5584, 0.661, 0.5572, 0.7068, 0.3576, 0.7068, 0.2157, 0.7096, 0.2153, 0.7096, 0.3579, 0.7097, 0.5657, 0.7476, 0.5553, 0.7477, 0.5648, 0.71, 0.5752, 0.7221, 0.5626, 0.7447, 0.5642, 0.745, 0.5737, 0.7221, 0.5721, 0.7518, 0.5209, 0.7518, 0.4425, 0.7545, 0.4426, 0.7545, 0.5222, 0.7242, 0.5487, 0.6913, 0.5329, 0.6917, 0.5234, 0.7266, 0.5405, 0.697, 0.5297, 0.6638, 0.5284, 0.6618, 0.5191, 0.697, 0.5202, 0.8204, 0.5694, 0.8204, 0.531, 0.8231, 0.5304, 0.8231, 0.5709, 0.6861, 0.4962, 0.6861, 0.4579, 0.6889, 0.4563, 0.6889, 0.4968, 0.8504, 0.5548, 0.8504, 0.532, 0.8531, 0.5304, 0.8531, 0.5561, 0.7305, 0.5731, 0.7305, 0.5503, 0.7333, 0.549, 0.7333, 0.5746, 0.7864, 0.4872, 0.7864, 0.5057, 0.7849, 0.5159, 0.7834, 0.4963, 0.723, 0.5846, 0.7217, 0.5394, 0.7257, 0.5392, 0.7257, 0.5847, 0.7619, 0.5125, 0.7632, 0.4873, 0.7659, 0.4872, 0.7659, 0.5102, 0.8144, 0.4821, 0.8144, 0.5175, 0.8105, 0.5135, 0.8117, 0.4825, 0.7022, 0.4842, 0.7022, 0.529, 0.6994, 0.5274, 0.6994, 0.4855, 0.6934, 0.4731, 0.6934, 0.5106, 0.6907, 0.5092, 0.6907, 0.4724, 0.7679, 0.4388, 0.7679, 0.4218, 0.7706, 0.4211, 0.7706, 0.4352, 0.7831, 0.5664, 0.7821, 0.5846, 0.7796, 0.5736, 0.7821, 0.5553, 0.7118, 0.5244, 0.713, 0.4792, 0.7158, 0.4791, 0.7158, 0.5246, 0.7807, 0.5125, 0.7794, 0.4872, 0.7834, 0.4895, 0.7834, 0.5125, 0.8093, 0.4821, 0.8093, 0.5175, 0.8065, 0.5171, 0.8054, 0.486, 0.6994, 0.4842, 0.6994, 0.529, 0.6967, 0.5276, 0.6967, 0.4858, 0.7619, 0.4872, 0.7619, 0.5246, 0.7592, 0.5254, 0.7592, 0.4885, 0.6291, 0.5045, 0.6291, 0.4876, 0.6318, 0.4911, 0.6318, 0.5052, 0.8245, 0.4528, 0.8259, 0.4601, 0.8259, 0.4873, 0.8236, 0.4618, 0.8176, 0.5721, 0.8176, 0.5304, 0.8204, 0.5307, 0.8204, 0.5727, 0.7661, 0.5748, 0.7661, 0.528, 0.7688, 0.5274, 0.7688, 0.5754, 0.6211, 0.3414, 0.6198, 0.3488, 0.6189, 0.3398, 0.6211, 0.3142, 0.7532, 0.5293, 0.7532, 0.4877, 0.7559, 0.4871, 0.7559, 0.5291, 0.7153, 0.4053, 0.7153, 0.3586, 0.718, 0.3579, 0.718, 0.4059, 0.7882, 0.4753, 0.7857, 0.4714, 0.7874, 0.4449, 0.7882, 0.4651, 0.72, 0.05908, 0.7225, 0.05524, 0.7225, 0.06543, 0.7217, 0.08562, 0.4664, 0.449, 0.4664, 0.5289, 0.4637, 0.5289, 0.4637, 0.449, 0.45, 0.4485, 0.45, 0.5284, 0.4473, 0.5284, 0.4473, 0.4485, 0.4555, 0.5284, 0.4555, 0.4485, 0.4582, 0.4485, 0.4582, 0.5284, 0.4665, 0.4467, 0.4665, 0.5265, 0.4638, 0.5265, 0.4638, 0.4467, 0.4527, 0.5116, 0.4527, 0.4317, 0.4554, 0.4317, 0.4554, 0.5116, 0.4502, 0.4467, 0.4502, 0.5265, 0.4475, 0.5265, 0.4475, 0.4467, 0.4666, 0.4713, 0.4666, 0.5512, 0.4639, 0.5512, 0.4639, 0.4713, 0.4725, 0.4361, 0.4725, 0.516, 0.4698, 0.516, 0.4698, 0.4361, 0.4527, 0.4485, 0.4527, 0.5284, 0.45, 0.5284, 0.45, 0.4485, 0.4554, 0.5116, 0.4554, 0.4317, 0.4581, 0.4317, 0.4581, 0.5116, 0.4606, 0.5126, 0.4836, 0.5126, 0.4836, 0.5221, 0.4606, 0.5221, 0.4432, 0.4875, 0.4662, 0.4875, 0.4662, 0.497, 0.4432, 0.497, 0.4625, 0.4516, 0.4625, 0.5315, 0.4598, 0.5315, 0.4598, 0.4516, 0.4752, 0.4361, 0.4752, 0.516, 0.4725, 0.516, 0.4725, 0.4361, 0.4692, 0.449, 0.4692, 0.5289, 0.4664, 0.5289, 0.4664, 0.449, 0.4692, 0.4418, 0.4692, 0.5217, 0.4664, 0.5217, 0.4664, 0.4418, 0.4555, 0.4485, 0.4555, 0.5284, 0.4527, 0.5284, 0.4527, 0.4485, 0.4652, 0.4516, 0.4652, 0.5315, 0.4625, 0.5315, 0.4625, 0.4516, 0.4552, 0.5175, 0.4782, 0.5175, 0.4782, 0.5269, 0.4552, 0.5269, 0.4644, 0.4363, 0.4644, 0.5162, 0.4616, 0.5162, 0.4616, 0.4363, 0.4377, 0.5126, 0.4606, 0.5126, 0.4606, 0.5221, 0.4377, 0.5221, 0.4529, 0.4467, 0.4529, 0.5265, 0.4502, 0.5265, 0.4502, 0.4467, 0.461, 0.4422, 0.461, 0.5221, 0.4583, 0.5221, 0.4583, 0.4422, 0.469, 0.4317, 0.469, 0.5116, 0.4663, 0.5116, 0.4663, 0.4317, 0.4734, 0.4516, 0.4734, 0.5315, 0.4707, 0.5315, 0.4707, 0.4516, 0.4671, 0.4361, 0.4671, 0.516, 0.4644, 0.516, 0.4644, 0.4361, 0.4761, 0.4516, 0.4761, 0.5315, 0.4734, 0.5315, 0.4734, 0.4516, 0.4571, 0.5315, 0.4571, 0.4516, 0.4598, 0.4516, 0.4598, 0.5315, 0.4638, 0.4467, 0.4638, 0.5265, 0.4611, 0.5265, 0.4611, 0.4467, 0.4675, 0.4682, 0.4675, 0.5481, 0.4647, 0.5481, 0.4647, 0.4682, 0.4693, 0.4709, 0.4693, 0.5508, 0.4666, 0.5508, 0.4666, 0.4709, 0.4742, 0.5346, 0.4512, 0.5346, 0.4512, 0.5251, 0.4742, 0.5251, 0.8445, 0.3815, 0.8336, 0.3816, 0.8341, 0.3686, 0.8353, 0.3561, 0.8372, 0.3447, 0.8396, 0.3346, 0.8426, 0.3263, 0.849, 0.3585, 0.8657, 0.3725, 0.8608, 0.354, 0.8653, 0.3222, 0.8683, 0.3282, 0.8708, 0.336, 0.873, 0.3454, 0.8745, 0.356, 0.8755, 0.3674, 0.8512, 0.3577, 0.8439, 0.3244, 0.8474, 0.3172, 0.8512, 0.3124, 0.8552, 0.3101, 0.8592, 0.3105, 0.8632, 0.3135, 0.8669, 0.3191, 0.8608, 0.3568, 0.8584, 0.3531, 0.8504, 0.3536, 0.845, 0.3231, 0.848, 0.318, 0.8513, 0.315, 0.8546, 0.3141, 0.858, 0.3154, 0.8612, 0.3189, 0.8641, 0.3245, 0.8488, 0.357, 0.844, 0.3786, 0.8331, 0.3812, 0.8335, 0.3689, 0.8346, 0.3571, 0.8362, 0.3462, 0.8385, 0.3365, 0.8412, 0.3286, 0.8443, 0.3225, 0.8697, 0.3278, 0.8724, 0.3365, 0.8746, 0.3467, 0.8762, 0.3582, 0.8772, 0.3705, 0.8775, 0.3832, 0.8663, 0.379, 0.8615, 0.356, 0.8666, 0.3211, 0.8653, 0.388, 0.8762, 0.3927, 0.8757, 0.4051, 0.8746, 0.417, 0.8728, 0.4279, 0.8705, 0.4374, 0.8678, 0.4453, 0.8618, 0.4134, 0.8429, 0.3991, 0.8489, 0.4183, 0.8467, 0.4556, 0.8433, 0.4518, 0.8401, 0.4458, 0.8373, 0.4379, 0.8351, 0.4283, 0.8333, 0.4174, 0.683, 0.5828, 0.678, 0.5925, 0.6724, 0.5811, 0.6725, 0.5601, 0.678, 0.5506, 0.683, 0.5616, 0.8595, 0.4167, 0.8644, 0.4514, 0.861, 0.4561, 0.8575, 0.4585, 0.8538, 0.4586, 0.8503, 0.4563, 0.8469, 0.4517, 0.8516, 0.4175, 0.8509, 0.421, 0.8585, 0.4217, 0.8631, 0.4547, 0.8598, 0.4591, 0.8564, 0.4613, 0.8529, 0.4613, 0.8494, 0.459, 0.8462, 0.4544, 0.8592, 0.3627, 0.8633, 0.3858, 0.8591, 0.4108, 0.8511, 0.412, 0.8465, 0.3879, 0.8505, 0.363, 0.8499, 0.4126, 0.8452, 0.4509, 0.8418, 0.4441, 0.8387, 0.4351, 0.8362, 0.4244, 0.8343, 0.4121, 0.8331, 0.3989, 0.8443, 0.3885, 0.862, 0.4196, 0.866, 0.395, 0.8765, 0.3985, 0.876, 0.411, 0.8748, 0.4229, 0.873, 0.4339, 0.8707, 0.4435, 0.8678, 0.4514, 0.4496, 0.4981, 0.4496, 0.4781, 0.4518, 0.4781, 0.4518, 0.4981, 0.2906, 0.6987, 0.2906, 0.7187, 0.2884, 0.7187, 0.2884, 0.6987, 0.4627, 0.4865, 0.4627, 0.509, 0.4605, 0.509, 0.4605, 0.4865, 0.6773, 0.4871, 0.6838, 0.4871, 0.6838, 0.4947, 0.6773, 0.4947, 0.472, 0.4291, 0.472, 0.4501, 0.4698, 0.4501, 0.4698, 0.4291, 0.3983, 0.7198, 0.3983, 0.6987, 0.4005, 0.6987, 0.4005, 0.7198, 0.4707, 0.472, 0.4707, 0.4934, 0.4685, 0.4934, 0.4685, 0.472, 0.1954, 0.7189, 0.1954, 0.6976, 0.1976, 0.6976, 0.1976, 0.7189, 0.4578, 0.4723, 0.4637, 0.4723, 0.4637, 0.4799, 0.4578, 0.4799, 0.2996, 0.6987, 0.2996, 0.7193, 0.2974, 0.7193, 0.2974, 0.6987, 0.4643, 0.4945, 0.4643, 0.4732, 0.4665, 0.4732, 0.4665, 0.4945, 0.7192, 0.2042, 0.7192, 0.2255, 0.717, 0.2255, 0.717, 0.2042, 0.4723, 0.3769, 0.4723, 0.4567, 0.4696, 0.4567, 0.4696, 0.3769, 0.4632, 0.5309, 0.4632, 0.451, 0.4659, 0.451, 0.4659, 0.5309, 0.4686, 0.5309, 0.4686, 0.451, 0.4713, 0.451, 0.4713, 0.5309, 0.4754, 0.3654, 0.4754, 0.4453, 0.4726, 0.4453, 0.4726, 0.3654, 0.4606, 0.3811, 0.4606, 0.461, 0.4579, 0.461, 0.4579, 0.3811, 0.4805, 0.3769, 0.4805, 0.4567, 0.4778, 0.4567, 0.4778, 0.3769, 0.4618, 0.3654, 0.4618, 0.4453, 0.459, 0.4453, 0.459, 0.3654, 0.477, 0.3807, 0.477, 0.4606, 0.4742, 0.4606, 0.4742, 0.3807, 0.4715, 0.5405, 0.4715, 0.4606, 0.4742, 0.4606, 0.4742, 0.5405, 0.4661, 0.4606, 0.4661, 0.5405, 0.4634, 0.5405, 0.4634, 0.4606, 0.4699, 0.4453, 0.4699, 0.5252, 0.4672, 0.5252, 0.4672, 0.4453, 0.474, 0.3711, 0.474, 0.451, 0.4713, 0.451, 0.4713, 0.3711, 0.4658, 0.5022, 0.4888, 0.5022, 0.4888, 0.5117, 0.4658, 0.5117, 0.4766, 0.4585, 0.4766, 0.5384, 0.4739, 0.5384, 0.4739, 0.4585, 0.4739, 0.4585, 0.4739, 0.5384, 0.4711, 0.5384, 0.4711, 0.4585, 0.4715, 0.3807, 0.4715, 0.4606, 0.4688, 0.4606, 0.4688, 0.3807, 0.4405, 0.5053, 0.4635, 0.5053, 0.4635, 0.5148, 0.4405, 0.5148, 0.4686, 0.451, 0.4686, 0.5309, 0.4659, 0.5309, 0.4659, 0.451, 0.4742, 0.3807, 0.4742, 0.4606, 0.4715, 0.4606, 0.4715, 0.3807, 0.466, 0.5117, 0.443, 0.5117, 0.443, 0.5022, 0.466, 0.5022, 0.477, 0.4606, 0.477, 0.5405, 0.4742, 0.5405, 0.4742, 0.4606, 0.4768, 0.3711, 0.4768, 0.451, 0.474, 0.451, 0.474, 0.3711, 0.4604, 0.3711, 0.4604, 0.451, 0.4577, 0.451, 0.4577, 0.3711, 0.4672, 0.4453, 0.4672, 0.5252, 0.4645, 0.5252, 0.4645, 0.4453, 0.4713, 0.3711, 0.4713, 0.451, 0.4686, 0.451, 0.4686, 0.3711, 0.4632, 0.3711, 0.4632, 0.451, 0.4604, 0.451, 0.4604, 0.3711, 0.4768, 0.451, 0.4768, 0.5309, 0.474, 0.5309, 0.474, 0.451, 0.459, 0.3654, 0.459, 0.4453, 0.4563, 0.4453, 0.4563, 0.3654, 0.4645, 0.4453, 0.4645, 0.5252, 0.4618, 0.5252, 0.4618, 0.4453, 0.4635, 0.5053, 0.4864, 0.5053, 0.4864, 0.5148, 0.4635, 0.5148, 0.4688, 0.4606, 0.4688, 0.5405, 0.4661, 0.5405, 0.4661, 0.4606, 0.4688, 0.3807, 0.4688, 0.4606, 0.4661, 0.4606, 0.4661, 0.3807, 0.6241, 0.3766, 0.614, 0.3524, 0.6169, 0.3416, 0.6203, 0.3328, 0.6241, 0.3264, 0.6282, 0.3226, 0.6324, 0.3216, 0.6325, 0.3654, 0.6213, 0.3883, 0.6213, 0.4083, 0.6138, 0.4184, 0.613, 0.4094, 0.6127, 0.3999, 0.6129, 0.3905, 0.6136, 0.3814, 0.6148, 0.3729, 0.6323, 0.3656, 0.6322, 0.3254, 0.6361, 0.3269, 0.6398, 0.3308, 0.6432, 0.3371, 0.6462, 0.3455, 0.6487, 0.3558, 0.6507, 0.3674, 0.6398, 0.3841, 0.6892, 0.3267, 0.6892, 0.3492, 0.682, 0.364, 0.6809, 0.3554, 0.6803, 0.3462, 0.6801, 0.3368, 0.6805, 0.3274, 0.6813, 0.3184, 0.6827, 0.3102, 0.6226, 0.3851, 0.6226, 0.4152, 0.6138, 0.443, 0.6117, 0.4314, 0.6103, 0.4188, 0.6097, 0.4054, 0.6097, 0.3919, 0.6105, 0.3786, 0.612, 0.3661, 0.6517, 0.3817, 0.6524, 0.3953, 0.6524, 0.4091, 0.6516, 0.4226, 0.6501, 0.4354, 0.648, 0.4471, 0.6391, 0.4182, 0.6393, 0.3876, 0.6502, 0.3688, 0.6391, 0.4184, 0.6484, 0.4454, 0.6459, 0.456, 0.6428, 0.4647, 0.6393, 0.4712, 0.6355, 0.4754, 0.6316, 0.477, 0.6315, 0.4349, 0.6211, 0.4195, 0.6268, 0.4346, 0.6259, 0.4682, 0.6228, 0.4659, 0.6198, 0.4616, 0.6172, 0.4555, 0.6149, 0.4478, 0.6131, 0.4387, 0.6365, 0.4142, 0.6305, 0.4258, 0.6238, 0.4122, 0.6239, 0.387, 0.6305, 0.3757, 0.6365, 0.3888, 0.6309, 0.4352, 0.6302, 0.4755, 0.6264, 0.4737, 0.6228, 0.4694, 0.6195, 0.4629, 0.6166, 0.4543, 0.6142, 0.444, 0.6236, 0.4216, 0.634, 0.4412, 0.6394, 0.4303, 0.6466, 0.4464, 0.6449, 0.4544, 0.6428, 0.4611, 0.6403, 0.4663, 0.6376, 0.4699, 0.6348, 0.4716, 0.6317, 0.3802, 0.6368, 0.3899, 0.6368, 0.4111, 0.6318, 0.4221, 0.6263, 0.4127, 0.6262, 0.3916, 0.623, 0.4144, 0.6113, 0.4359, 0.6097, 0.4216, 0.6089, 0.4065, 0.6089, 0.3911, 0.6097, 0.376, 0.6113, 0.3616, 0.623, 0.3798, 0.64, 0.4177, 0.6398, 0.3863, 0.6504, 0.3692, 0.652, 0.3821, 0.6528, 0.3959, 0.6528, 0.4099, 0.6521, 0.4237, 0.6507, 0.4368, 0.4731, 0.4634, 0.4731, 0.4834, 0.4709, 0.4834, 0.4709, 0.4634, 0.394, 0.7187, 0.394, 0.6987, 0.3962, 0.6987, 0.3962, 0.7187, 0.4663, 0.502, 0.4598, 0.502, 0.4598, 0.4945, 0.4663, 0.4945, 0.6709, 0.4871, 0.6773, 0.4871, 0.6773, 0.4947, 0.6709, 0.4947, 0.4632, 0.4634, 0.4632, 0.4845, 0.461, 0.4845, 0.461, 0.4634, 0.6999, 0.6384, 0.6938, 0.6384, 0.6938, 0.6308, 0.6999, 0.6308, 0.4633, 0.5194, 0.4695, 0.5194, 0.4695, 0.527, 0.4633, 0.527, 0.1954, 0.6976, 0.1954, 0.7189, 0.1932, 0.7189, 0.1932, 0.6976, 0.4654, 0.484, 0.4654, 0.4634, 0.4675, 0.4634, 0.4675, 0.484, 0.2863, 0.6987, 0.2863, 0.7193, 0.2841, 0.7193, 0.2841, 0.6987, 0.4708, 0.4322, 0.4647, 0.4322, 0.4647, 0.4246, 0.4708, 0.4246, 0.3001, 0.72, 0.3001, 0.6987, 0.3022, 0.6987, 0.3022, 0.72, 0.3087, 0.5593, 0.3087, 0.5352, 0.372, 0.5273, 0.372, 0.5672, 0.9508, 0.3107, 0.0, 0.0, 0.9687, 0.28, 0.7268, 0.5193, 0.7183, 0.4956, 0.7174, 0.4823, 0.7268, 0.4651, 0.7391, 0.5321, 0.7511, 0.4616, 0.7511, 0.5695, 0.9679, 0.2821, 0.9755, 0.2776, 0.0, 0.0, 0.0, 0.0, 0.0, 0.0, 0.0, 0.0, 0.7434, 0.4846, 0.7687, 0.3876, 0.7371, 0.4752, 0.7825, 0.4447, 0.7336, 0.512, 0.7351, 0.3773, 0.7194, 0.4632])
me_cube.materials.append(mat_material)
me_cube.use_mirror_x = True
me_cube.use_mirror_vertex_groups = False
me_cube.update()

# ---- objects
ob_cube = bpy.data.objects.new('Cube', me_cube)
ob_light = bpy.data.objects.new('Light', light_light)
ob_camera = bpy.data.objects.new('Camera', cam_camera)
ob_empty = bpy.data.objects.new('Empty', img_61ut3in_lol__ac_uf894_1000_ql80__jpg)

# ---- transforms, parenting, visibility, modifiers, constraints
ob_cube.location = (0.0, 0.0, 0.0)
ob_cube.lock_rotations_4d = False
ob_cube.empty_display_type = 'ARROWS'
ob_cube.lineart.crease_threshold = 0.0
ob_cube.use_mesh_mirror_x = True
_m = ob_cube.modifiers.new('Triangulate', 'TRIANGULATE')
_m = ob_cube.modifiers.new('Auto Smooth', 'NODES')
_m.node_group = ng_auto_smooth
_gi = [s.identifier for s in ng_auto_smooth.interface.items_tree if s.item_type == 'SOCKET' and s.in_out == 'INPUT']
_m[_gi[1]] = 0.3491  # Angle
ob_light.location = (4.076, 1.005, 5.904)
ob_light.rotation_euler = (0.6503, 0.05522, 1.866)
ob_light.lock_rotations_4d = False
ob_light.empty_display_type = 'ARROWS'
ob_light.color = (0.0, 0.0, 0.0, 0.0)
ob_light.lineart.crease_threshold = 0.0
ob_camera.location = (7.359, -6.926, 4.958)
ob_camera.rotation_euler = (1.109, 0.0, 0.8149)
ob_camera.lock_rotations_4d = False
ob_camera.empty_display_type = 'ARROWS'
ob_camera.color = (0.0, 0.0, 0.0, 0.0)
ob_camera.display_type = 'WIRE'
ob_camera.lineart.crease_threshold = 0.0
ob_empty.location = (0.0, -1.559, -0.7844)
ob_empty.rotation_euler = (1.571, -0.0, 1.571)
ob_empty.empty_display_type = 'IMAGE'
ob_empty.empty_display_size = 4.812
ob_empty.empty_image_offset = (-0.1639, 0.2163)

# ---- collection membership
col_collection.objects.link(ob_cube)
col_collection.objects.link(ob_light)
col_collection.objects.link(ob_camera)
col_collection.objects.link(ob_empty)

# ---- scene / render settings (as saved in the file)
scene.camera = ob_camera
scene.frame_start = 1; scene.frame_end = 250; scene.frame_set(1)
scene.render.engine = 'BLENDER_EEVEE_NEXT'
scene.cycles.sampling_pattern = 'TABULATED_SOBOL'
scene.cycles.use_light_tree = False
scene.view_settings.view_transform = 'Filmic'
bpy.context.view_layer.update()
